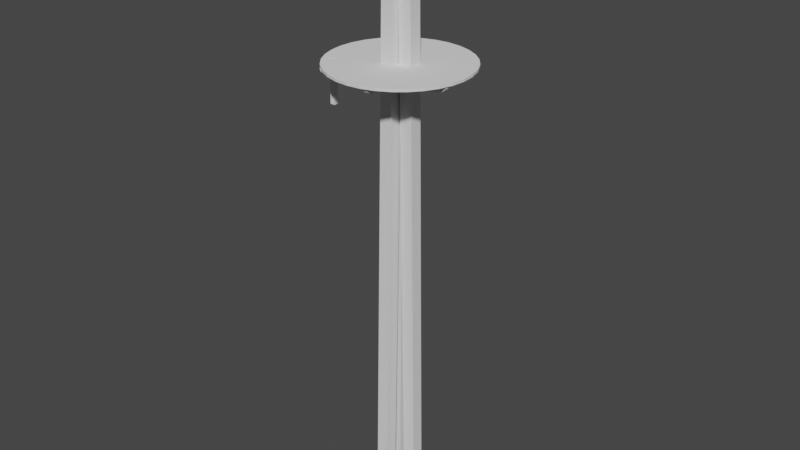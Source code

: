 # Source: BMPillar_.blend  (saved by Blender 2.91.10; exported with 4.5.12 LTS)
import bpy
from mathutils import Matrix  # noqa: F401  (used for matrix-valued properties, if any)

bpy.ops.wm.read_factory_settings(use_empty=True)
scene = bpy.context.scene
scene.name = 'Scene'

# ---- collections
col_collection = bpy.data.collections.new('Collection'); scene.collection.children.link(col_collection)

# ---- world
world_world = bpy.data.worlds.new('World'); scene.world = world_world
world_world.use_nodes = True; world_world.node_tree.nodes.clear()
_N = world_world.node_tree.nodes; _L = world_world.node_tree.links
n0 = _N.new('ShaderNodeOutputWorld'); n0.name = 'World Output'; n0.location = (300, 300)
n1 = _N.new('ShaderNodeBackground'); n1.name = 'Background'; n1.location = (10, 300)
n1.inputs[0].default_value = (0.05088, 0.05088, 0.05088, 1.0)
_L.new(n1.outputs[0], n0.inputs[0])
n0.is_active_output = True
world_world.color = (0.05088, 0.05088, 0.05088)
world_world.use_sun_shadow = False
world_world.sun_shadow_jitter_overblur = 0.0

# ---- meshes
me_circle_006 = bpy.data.meshes.new('Circle.006')
me_circle_006.from_pydata([(-0.5445, 0.9662, -0.06982), (-0.4726, 0.9587, -0.06982), (-0.4034, 0.9367, -0.06982), (-0.3397, 0.901, -0.06982), (-0.2838, 0.8529, -0.06982), (-0.2379, 0.7943, -0.06982), (-0.2038, 0.7274, -0.06982), (-0.1829, 0.6548, -0.06982), (-0.1758, 0.5793, -0.06982), (-0.1829, 0.5039, -0.06982), (-0.2038, 0.4313, -0.06982), (-0.2379, 0.3644, -0.06982), (-0.2838, 0.3058, -0.06982), (-0.3397, 0.2577, -0.06982), (-0.4034, 0.222, -0.06982), (-0.4726, 0.2, -0.06982), (-0.5445, 0.1925, -0.06982), (-0.5445, 0.9662, -0.1529), (-0.4726, 0.9587, -0.1529), (-0.4034, 0.9367, -0.1529), (-0.3397, 0.901, -0.1529), (-0.2838, 0.8529, -0.1529), (-0.2379, 0.7943, -0.1529), (-0.2038, 0.7274, -0.1529), (-0.1829, 0.6548, -0.1529), (-0.1758, 0.5793, -0.1529), (-0.1829, 0.5039, -0.1529), (-0.2038, 0.4313, -0.1529), (-0.2379, 0.3644, -0.1529), (-0.2838, 0.3058, -0.1529), (-0.3397, 0.2577, -0.1529), (-0.4034, 0.222, -0.1529), (-0.4726, 0.2, -0.1529), (-0.5445, 0.1925, -0.1529), (-0.4584, 0.6014, -0.06982), (-0.4584, 0.5961, -0.1529), (-0.4964, 0.7743, -0.1529), (-0.4964, 0.7758, -0.06982), (-0.4964, 0.4071, -0.06982), (-0.4964, 0.3951, -0.1529), (15.78, 0.2348, 0.1337), (-3.363, 0.09332, 0.02612), (15.78, 0.2743, 0.4497), (-3.368, 0.1328, 0.3421), (15.79, 0.04652, 0.2), (-3.355, -0.09495, 0.09243), (15.78, 0.086, 0.516), (-3.361, -0.05547, 0.4084), (15.79, -0.1847, 0.02677), (-3.36, -0.1099, -0.06112), (15.78, -0.1466, 0.3432), (-3.362, -0.07184, 0.2553), (15.78, -0.3733, 0.09063), (-3.365, -0.2985, 0.002741), (15.78, -0.3352, 0.4071), (-3.367, -0.2604, 0.3192), (15.78, 0.07437, -0.5229), (-3.367, 0.06332, -0.292), (15.79, 0.1107, -0.2059), (-3.36, 0.09966, 0.02495), (15.78, -0.1146, -0.4619), (-3.365, -0.1256, -0.2311), (15.79, -0.07823, -0.1449), (-3.357, -0.08927, 0.0859), (-0.5523, 0.1584, 1.787), (-0.5523, 0.3545, 1.686), (-0.5523, 0.5352, 1.523), (-0.5523, 0.6935, 1.304), (-0.5523, 0.8233, 1.037), (-0.5523, 0.9196, 0.7332), (-0.5523, 0.9787, 0.4035), (-0.5523, 0.9983, 0.06085), (-0.5523, 0.9777, -0.2817), (-0.5523, 0.9176, -0.6109), (-0.5523, 0.8205, -0.9141), (-0.5523, 0.6899, -1.18), (-0.5523, 0.531, -1.397), (-0.5523, 0.3498, -1.559), (-0.5523, 0.1533, -1.658), (-0.5523, -0.05088, -1.691), (-0.5523, -0.255, -1.656), (-0.5523, -0.4512, -1.556), (-0.5523, -0.6319, -1.393), (-0.5523, -0.7902, -1.174), (-0.5523, -0.92, -0.907), (-0.5523, -1.016, -0.603), (-0.5523, -1.075, -0.2733), (-0.5523, -1.095, 0.06941), (-0.5523, -1.074, 0.4119), (-0.5523, -1.014, 0.7411), (-0.5523, -0.9171, 1.044), (-0.5523, -0.7866, 1.31), (-0.5523, -0.6277, 1.528), (-0.5523, -0.4465, 1.689), (-0.5523, -0.25, 1.788), (-0.5523, -0.04578, 1.821), (-0.6417, 0.3545, 1.686), (-0.6417, 0.1584, 1.787), (-0.6417, 0.5352, 1.523), (-0.6417, 0.6935, 1.304), (-0.6417, 0.8233, 1.037), (-0.6417, 0.9196, 0.7332), (-0.6417, 0.9787, 0.4035), (-0.6417, 0.9983, 0.06085), (-0.6417, 0.9777, -0.2817), (-0.6417, 0.9176, -0.6109), (-0.6417, 0.8205, -0.9141), (-0.6417, 0.6899, -1.18), (-0.6417, 0.531, -1.397), (-0.6417, 0.3498, -1.559), (-0.6417, 0.1533, -1.658), (-0.6417, -0.05088, -1.691), (-0.6417, -0.255, -1.656), (-0.6417, -0.4512, -1.556), (-0.6417, -0.6319, -1.393), (-0.6417, -0.7902, -1.174), (-0.6417, -0.92, -0.907), (-0.6417, -1.016, -0.603), (-0.6417, -1.075, -0.2733), (-0.6417, -1.095, 0.06941), (-0.6417, -1.074, 0.4119), (-0.6417, -1.014, 0.7411), (-0.6417, -0.9171, 1.044), (-0.6417, -0.7866, 1.31), (-0.6417, -0.6277, 1.528), (-0.6417, -0.4465, 1.689), (-0.6417, -0.25, 1.788), (-0.6417, -0.04578, 1.821), (-0.5445, 0.5116, -1.422), (-0.4726, 0.5075, -1.412), (-0.4034, 0.4954, -1.381), (-0.3397, 0.4759, -1.331), (-0.2838, 0.4496, -1.263), (-0.2379, 0.4175, -1.181), (-0.2038, 0.3809, -1.087), (-0.1829, 0.3412, -0.9851), (-0.1758, 0.2999, -0.8791), (-0.1829, 0.2586, -0.7731), (-0.2038, 0.2189, -0.6712), (-0.2379, 0.1823, -0.5773), (-0.2838, 0.1502, -0.495), (-0.3397, 0.1239, -0.4274), (-0.4034, 0.1043, -0.3772), (-0.4726, 0.09227, -0.3463), (-0.5445, 0.08821, -0.3358), (-0.5445, 0.4701, -1.468), (-0.4726, 0.4661, -1.457), (-0.4034, 0.454, -1.426), (-0.3397, 0.4345, -1.376), (-0.2838, 0.4081, -1.309), (-0.2379, 0.3761, -1.226), (-0.2038, 0.3395, -1.132), (-0.1829, 0.2998, -1.031), (-0.1758, 0.2585, -0.9246), (-0.1829, 0.2172, -0.8186), (-0.2038, 0.1775, -0.7167), (-0.2379, 0.1409, -0.6227), (-0.2838, 0.1088, -0.5404), (-0.3397, 0.08246, -0.4728), (-0.4034, 0.0629, -0.4226), (-0.4726, 0.05085, -0.3917), (-0.5445, 0.04679, -0.3813), (-0.4584, 0.3119, -0.9101), (-0.4584, 0.2676, -0.9481), (-0.4964, 0.3652, -1.198), (-0.4964, 0.4074, -1.155), (-0.4964, 0.2056, -0.6372), (-0.4964, 0.1576, -0.6658), (-1.696, -0.03261, -0.03156), (-5.61, -0.03261, -0.03156), (-1.696, -0.01286, 0.1329), (-5.61, -0.01286, 0.1329), (-1.696, -0.1306, 0.001577), (-5.61, -0.1306, 0.001577), (-1.696, -0.1109, 0.1661), (-5.61, -0.1109, 0.1661), (-0.5445, -0.4697, -1.476), (-0.4726, -0.4663, -1.464), (-0.4034, -0.4562, -1.432), (-0.3397, -0.4397, -1.378), (-0.2838, -0.4175, -1.307), (-0.2379, -0.3905, -1.22), (-0.2038, -0.3596, -1.12), (-0.1829, -0.3262, -1.012), (-0.1758, -0.2914, -0.8996), (-0.1829, -0.2566, -0.7872), (-0.2038, -0.2231, -0.6792), (-0.2379, -0.1923, -0.5796), (-0.2838, -0.1653, -0.4923), (-0.3397, -0.1431, -0.4207), (-0.4034, -0.1266, -0.3675), (-0.4726, -0.1164, -0.3347), (-0.5445, -0.113, -0.3236), (-0.5445, -0.5137, -1.437), (-0.4726, -0.5102, -1.426), (-0.4034, -0.5001, -1.393), (-0.3397, -0.4836, -1.34), (-0.2838, -0.4614, -1.269), (-0.2379, -0.4344, -1.181), (-0.2038, -0.4035, -1.082), (-0.1829, -0.3701, -0.9736), (-0.1758, -0.3353, -0.8613), (-0.1829, -0.3005, -0.7489), (-0.2038, -0.267, -0.6409), (-0.2379, -0.2362, -0.5413), (-0.2838, -0.2092, -0.454), (-0.3397, -0.187, -0.3824), (-0.4034, -0.1705, -0.3292), (-0.4726, -0.1603, -0.2964), (-0.5445, -0.1569, -0.2853), (-0.4584, -0.3015, -0.9324), (-0.4584, -0.343, -0.8863), (-0.4964, -0.4252, -1.152), (-0.4964, -0.3819, -1.192), (-0.4964, -0.2119, -0.643), (-0.4964, -0.2503, -0.5869), (-0.5445, -1.067, -0.09183), (-0.4726, -1.06, -0.09142), (-0.4034, -1.038, -0.09019), (-0.3397, -1.002, -0.0882), (-0.2838, -0.9538, -0.08551), (-0.2379, -0.8952, -0.08224), (-0.2038, -0.8284, -0.07851), (-0.1829, -0.7559, -0.07446), (-0.1758, -0.6804, -0.07025), (-0.1829, -0.605, -0.06604), (-0.2038, -0.5325, -0.06199), (-0.2379, -0.4657, -0.05826), (-0.2838, -0.4071, -0.05499), (-0.3397, -0.359, -0.0523), (-0.4034, -0.3233, -0.05031), (-0.4726, -0.3013, -0.04908), (-0.5445, -0.2938, -0.04866), (-0.5445, -1.069, -0.008842), (-0.4726, -1.061, -0.008427), (-0.4034, -1.039, -0.007199), (-0.3397, -1.004, -0.005204), (-0.2838, -0.9555, -0.00252), (-0.2379, -0.8969, 0.0007515), (-0.2038, -0.83, 0.004483), (-0.1829, -0.7575, 0.008533), (-0.1758, -0.6821, 0.01274), (-0.1829, -0.6067, 0.01696), (-0.2038, -0.5341, 0.021), (-0.2379, -0.4673, 0.02474), (-0.2838, -0.4087, 0.02801), (-0.3397, -0.3606, 0.03069), (-0.4034, -0.3249, 0.03269), (-0.4726, -0.3029, 0.03392), (-0.5445, -0.2955, 0.03433), (-0.4584, -0.7025, -0.07148), (-0.4584, -0.6989, 0.01181), (-0.4964, -0.877, 0.001863), (-0.4964, -0.8768, -0.08121), (-0.4964, -0.5082, -0.06063), (-0.4964, -0.4979, 0.02303), (-0.5445, -0.5729, 1.546), (-0.4726, -0.5691, 1.536), (-0.4034, -0.5576, 1.504), (-0.3397, -0.5391, 1.453), (-0.2838, -0.5141, 1.384), (-0.2379, -0.4837, 1.3), (-0.2038, -0.449, 1.204), (-0.1829, -0.4113, 1.1), (-0.1758, -0.3721, 0.9916), (-0.1829, -0.333, 0.8834), (-0.2038, -0.2953, 0.7793), (-0.2379, -0.2606, 0.6834), (-0.2838, -0.2301, 0.5993), (-0.3397, -0.2052, 0.5304), (-0.4034, -0.1866, 0.4791), (-0.4726, -0.1752, 0.4475), (-0.5445, -0.1713, 0.4369), (-0.5445, -0.5306, 1.59), (-0.4726, -0.5268, 1.579), (-0.4034, -0.5153, 1.547), (-0.3397, -0.4968, 1.496), (-0.2838, -0.4718, 1.427), (-0.2379, -0.4414, 1.343), (-0.2038, -0.4067, 1.247), (-0.1829, -0.369, 1.143), (-0.1758, -0.3298, 1.035), (-0.1829, -0.2907, 0.9265), (-0.2038, -0.253, 0.8224), (-0.2379, -0.2183, 0.7265), (-0.2838, -0.1878, 0.6425), (-0.3397, -0.1629, 0.5735), (-0.4034, -0.1443, 0.5222), (-0.4726, -0.1329, 0.4906), (-0.5445, -0.129, 0.48), (-0.4584, -0.3836, 1.023), (-0.4584, -0.3385, 1.059), (-0.4964, -0.431, 1.314), (-0.4964, -0.4741, 1.273), (-0.4964, -0.2827, 0.7445), (-0.4964, -0.2342, 0.7705), (-0.5445, 0.4856, 1.367), (-0.4726, 0.4819, 1.356), (-0.4034, 0.4711, 1.324), (-0.3397, 0.4536, 1.271), (-0.2838, 0.43, 1.201), (-0.2379, 0.4013, 1.115), (-0.2038, 0.3685, 1.018), (-0.1829, 0.3329, 0.9115), (-0.1758, 0.2959, 0.8011), (-0.1829, 0.2589, 0.6907), (-0.2038, 0.2233, 0.5846), (-0.2379, 0.1905, 0.4868), (-0.2838, 0.1618, 0.4011), (-0.3397, 0.1382, 0.3308), (-0.4034, 0.1207, 0.2785), (-0.4726, 0.1099, 0.2463), (-0.5445, 0.1062, 0.2354), (-0.5445, 0.5287, 1.326), (-0.4726, 0.5251, 1.315), (-0.4034, 0.5143, 1.283), (-0.3397, 0.4967, 1.231), (-0.2838, 0.4732, 1.16), (-0.2379, 0.4444, 1.075), (-0.2038, 0.4116, 0.9769), (-0.1829, 0.376, 0.8707), (-0.1758, 0.339, 0.7604), (-0.1829, 0.302, 0.65), (-0.2038, 0.2664, 0.5439), (-0.2379, 0.2336, 0.4461), (-0.2838, 0.2049, 0.3604), (-0.3397, 0.1813, 0.29), (-0.4034, 0.1638, 0.2378), (-0.4726, 0.153, 0.2056), (-0.5445, 0.1493, 0.1947), (-0.4584, 0.3067, 0.8333), (-0.4584, 0.3473, 0.7849), (-0.4964, 0.4346, 1.046), (-0.4964, 0.3922, 1.088), (-0.4964, 0.2114, 0.5491), (-0.4964, 0.2487, 0.4909), (0.8937, 0.65, -0.9976), (-0.65, 0.65, -0.9976), (0.8937, 0.6642, -0.88), (-0.65, 0.6642, -0.88), (0.8937, 0.58, -0.9739), (-0.65, 0.58, -0.9739), (0.8937, 0.5941, -0.8563), (-0.65, 0.5941, -0.8563), (0.8937, 0.8521, 0.6851), (-0.65, 0.8521, 0.6851), (0.8937, 0.8662, 0.8027), (-0.65, 0.8662, 0.8027), (0.8937, 0.782, 0.7088), (-0.65, 0.782, 0.7088), (0.8937, 0.7961, 0.8264), (-0.65, 0.7961, 0.8264)], [], [(7, 8, 25, 24), (0, 1, 18, 17), (15, 16, 33, 32), (8, 9, 26, 25), (1, 2, 19, 18), (9, 10, 27, 26), (2, 3, 20, 19), (10, 11, 28, 27), (3, 4, 21, 20), (11, 12, 29, 28), (4, 5, 22, 21), (12, 13, 30, 29), (5, 6, 23, 22), (13, 14, 31, 30), (6, 7, 24, 23), (14, 15, 32, 31), (17, 36, 37, 0), (18, 19, 20, 21, 22, 23, 24, 25, 26, 27, 28, 29, 30, 31, 32, 33, 39, 35, 36, 17), (1, 0, 37, 34, 38, 16, 15, 14, 13, 12, 11, 10, 9, 8, 7, 6, 5, 4, 3, 2), (34, 35, 39, 38), (37, 36, 35, 34), (38, 39, 33, 16), (40, 41, 43, 42), (42, 43, 47, 46), (46, 47, 45, 44), (44, 45, 41, 40), (42, 46, 44, 40), (47, 43, 41, 45), (48, 49, 51, 50), (50, 51, 55, 54), (54, 55, 53, 52), (52, 53, 49, 48), (50, 54, 52, 48), (55, 51, 49, 53), (56, 57, 59, 58), (58, 59, 63, 62), (62, 63, 61, 60), (60, 61, 57, 56), (58, 62, 60, 56), (63, 59, 57, 61), (65, 64, 95, 94, 93, 92, 91, 90, 89, 88, 87, 86, 85, 84, 83, 82, 81, 80, 79, 78, 77, 76, 75, 74, 73, 72, 71, 70, 69, 68, 67, 66), (96, 98, 99, 100, 101, 102, 103, 104, 105, 106, 107, 108, 109, 110, 111, 112, 113, 114, 115, 116, 117, 118, 119, 120, 121, 122, 123, 124, 125, 126, 127, 97), (89, 90, 122, 121), (76, 77, 109, 108), (90, 91, 123, 122), (77, 78, 110, 109), (64, 65, 96, 97), (91, 92, 124, 123), (78, 79, 111, 110), (65, 66, 98, 96), (92, 93, 125, 124), (79, 80, 112, 111), (66, 67, 99, 98), (93, 94, 126, 125), (80, 81, 113, 112), (67, 68, 100, 99), (94, 95, 127, 126), (81, 82, 114, 113), (68, 69, 101, 100), (95, 64, 97, 127), (82, 83, 115, 114), (69, 70, 102, 101), (83, 84, 116, 115), (70, 71, 103, 102), (84, 85, 117, 116), (71, 72, 104, 103), (85, 86, 118, 117), (72, 73, 105, 104), (86, 87, 119, 118), (73, 74, 106, 105), (87, 88, 120, 119), (74, 75, 107, 106), (88, 89, 121, 120), (75, 76, 108, 107), (135, 136, 153, 152), (128, 129, 146, 145), (143, 144, 161, 160), (136, 137, 154, 153), (129, 130, 147, 146), (137, 138, 155, 154), (130, 131, 148, 147), (138, 139, 156, 155), (131, 132, 149, 148), (139, 140, 157, 156), (132, 133, 150, 149), (140, 141, 158, 157), (133, 134, 151, 150), (141, 142, 159, 158), (134, 135, 152, 151), (142, 143, 160, 159), (145, 164, 165, 128), (146, 147, 148, 149, 150, 151, 152, 153, 154, 155, 156, 157, 158, 159, 160, 161, 167, 163, 164, 145), (129, 128, 165, 162, 166, 144, 143, 142, 141, 140, 139, 138, 137, 136, 135, 134, 133, 132, 131, 130), (162, 163, 167, 166), (165, 164, 163, 162), (166, 167, 161, 144), (168, 169, 171, 170), (170, 171, 175, 174), (174, 175, 173, 172), (172, 173, 169, 168), (170, 174, 172, 168), (175, 171, 169, 173), (183, 184, 201, 200), (176, 177, 194, 193), (191, 192, 209, 208), (184, 185, 202, 201), (177, 178, 195, 194), (185, 186, 203, 202), (178, 179, 196, 195), (186, 187, 204, 203), (179, 180, 197, 196), (187, 188, 205, 204), (180, 181, 198, 197), (188, 189, 206, 205), (181, 182, 199, 198), (189, 190, 207, 206), (182, 183, 200, 199), (190, 191, 208, 207), (193, 212, 213, 176), (194, 195, 196, 197, 198, 199, 200, 201, 202, 203, 204, 205, 206, 207, 208, 209, 215, 211, 212, 193), (177, 176, 213, 210, 214, 192, 191, 190, 189, 188, 187, 186, 185, 184, 183, 182, 181, 180, 179, 178), (210, 211, 215, 214), (213, 212, 211, 210), (214, 215, 209, 192), (223, 224, 241, 240), (216, 217, 234, 233), (231, 232, 249, 248), (224, 225, 242, 241), (217, 218, 235, 234), (225, 226, 243, 242), (218, 219, 236, 235), (226, 227, 244, 243), (219, 220, 237, 236), (227, 228, 245, 244), (220, 221, 238, 237), (228, 229, 246, 245), (221, 222, 239, 238), (229, 230, 247, 246), (222, 223, 240, 239), (230, 231, 248, 247), (233, 252, 253, 216), (234, 235, 236, 237, 238, 239, 240, 241, 242, 243, 244, 245, 246, 247, 248, 249, 255, 251, 252, 233), (217, 216, 253, 250, 254, 232, 231, 230, 229, 228, 227, 226, 225, 224, 223, 222, 221, 220, 219, 218), (250, 251, 255, 254), (253, 252, 251, 250), (254, 255, 249, 232), (263, 264, 281, 280), (256, 257, 274, 273), (271, 272, 289, 288), (264, 265, 282, 281), (257, 258, 275, 274), (265, 266, 283, 282), (258, 259, 276, 275), (266, 267, 284, 283), (259, 260, 277, 276), (267, 268, 285, 284), (260, 261, 278, 277), (268, 269, 286, 285), (261, 262, 279, 278), (269, 270, 287, 286), (262, 263, 280, 279), (270, 271, 288, 287), (273, 292, 293, 256), (274, 275, 276, 277, 278, 279, 280, 281, 282, 283, 284, 285, 286, 287, 288, 289, 295, 291, 292, 273), (257, 256, 293, 290, 294, 272, 271, 270, 269, 268, 267, 266, 265, 264, 263, 262, 261, 260, 259, 258), (290, 291, 295, 294), (293, 292, 291, 290), (294, 295, 289, 272), (303, 304, 321, 320), (296, 297, 314, 313), (311, 312, 329, 328), (304, 305, 322, 321), (297, 298, 315, 314), (305, 306, 323, 322), (298, 299, 316, 315), (306, 307, 324, 323), (299, 300, 317, 316), (307, 308, 325, 324), (300, 301, 318, 317), (308, 309, 326, 325), (301, 302, 319, 318), (309, 310, 327, 326), (302, 303, 320, 319), (310, 311, 328, 327), (313, 332, 333, 296), (314, 315, 316, 317, 318, 319, 320, 321, 322, 323, 324, 325, 326, 327, 328, 329, 335, 331, 332, 313), (297, 296, 333, 330, 334, 312, 311, 310, 309, 308, 307, 306, 305, 304, 303, 302, 301, 300, 299, 298), (330, 331, 335, 334), (333, 332, 331, 330), (334, 335, 329, 312), (336, 337, 339, 338), (338, 339, 343, 342), (342, 343, 341, 340), (340, 341, 337, 336), (338, 342, 340, 336), (343, 339, 337, 341), (344, 345, 347, 346), (346, 347, 351, 350), (350, 351, 349, 348), (348, 349, 345, 344), (346, 350, 348, 344), (351, 347, 345, 349)])
_uv = me_circle_006.uv_layers.new(name='UVMap')
_uv.uv.foreach_set('vector', [0.0, 0.0, 0.0, 0.0, 0.0, 0.0, 0.0, 0.0, 0.0, 0.0, 0.0, 0.0, 0.0, 0.0, 0.0, 0.0, 0.0, 0.0, 0.0, 0.0, 0.0, 0.0, 0.0, 0.0, 0.0, 0.0, 0.0, 0.0, 0.0, 0.0, 0.0, 0.0, 0.0, 0.0, 0.0, 0.0, 0.0, 0.0, 0.0, 0.0, 0.0, 0.0, 0.0, 0.0, 0.0, 0.0, 0.0, 0.0, 0.0, 0.0, 0.0, 0.0, 0.0, 0.0, 0.0, 0.0, 0.0, 0.0, 0.0, 0.0, 0.0, 0.0, 0.0, 0.0, 0.0, 0.0, 0.0, 0.0, 0.0, 0.0, 0.0, 0.0, 0.0, 0.0, 0.0, 0.0, 0.0, 0.0, 0.0, 0.0, 0.0, 0.0, 0.0, 0.0, 0.0, 0.0, 0.0, 0.0, 0.0, 0.0, 0.0, 0.0, 0.0, 0.0, 0.0, 0.0, 0.0, 0.0, 0.0, 0.0, 0.0, 0.0, 0.0, 0.0, 0.0, 0.0, 0.0, 0.0, 0.0, 0.0, 0.0, 0.0, 0.0, 0.0, 0.0, 0.0, 0.0, 0.0, 0.0, 0.0, 0.0, 0.0, 0.0, 0.0, 0.0, 0.0, 0.0, 0.0, 0.0, 0.0, 0.0, 0.0, 0.0, 0.0, 0.0, 0.0, 0.0, 0.0, 0.0, 0.0, 0.0, 0.0, 0.0, 0.0, 0.0, 0.0, 0.0, 0.0, 0.0, 0.0, 0.0, 0.0, 0.0, 0.0, 0.0, 0.0, 0.0, 0.0, 0.0, 0.0, 0.0, 0.0, 0.0, 0.0, 0.0, 0.0, 0.0, 0.0, 0.0, 0.0, 0.0, 0.0, 0.0, 0.0, 0.0, 0.0, 0.0, 0.0, 0.0, 0.0, 0.0, 0.0, 0.0, 0.0, 0.0, 0.0, 0.0, 0.0, 0.0, 0.0, 0.0, 0.0, 0.0, 0.0, 0.0, 0.0, 0.0, 0.0, 0.0, 0.0, 0.0, 0.0, 0.0, 0.0, 0.0, 0.0, 0.0, 0.0, 0.0, 0.0, 0.0, 0.0, 0.0, 0.0, 0.0, 0.0, 0.0, 0.0, 0.0, 0.0, 0.0, 0.0, 0.0, 0.0, 0.0, 0.0, 0.0, 0.0, 0.0, 0.0, 0.0, 0.0, 0.0, 0.0, 0.0, 0.0, 0.0, 0.0, 0.0, 0.0, 0.375, 0.0, 0.625, 0.0, 0.625, 0.25, 0.375, 0.25, 0.375, 0.25, 0.625, 0.25, 0.625, 0.5, 0.375, 0.5, 0.375, 0.5, 0.625, 0.5, 0.625, 0.75, 0.375, 0.75, 0.375, 0.75, 0.625, 0.75, 0.625, 1.0, 0.375, 1.0, 0.125, 0.5, 0.375, 0.5, 0.375, 0.75, 0.125, 0.75, 0.625, 0.5, 0.875, 0.5, 0.875, 0.75, 0.625, 0.75, 0.375, 0.0, 0.625, 0.0, 0.625, 0.25, 0.375, 0.25, 0.375, 0.25, 0.625, 0.25, 0.625, 0.5, 0.375, 0.5, 0.375, 0.5, 0.625, 0.5, 0.625, 0.75, 0.375, 0.75, 0.375, 0.75, 0.625, 0.75, 0.625, 1.0, 0.375, 1.0, 0.125, 0.5, 0.375, 0.5, 0.375, 0.75, 0.125, 0.75, 0.625, 0.5, 0.875, 0.5, 0.875, 0.75, 0.625, 0.75, 0.375, 0.0, 0.625, 0.0, 0.625, 0.25, 0.375, 0.25, 0.375, 0.25, 0.625, 0.25, 0.625, 0.5, 0.375, 0.5, 0.375, 0.5, 0.625, 0.5, 0.625, 0.75, 0.375, 0.75, 0.375, 0.75, 0.625, 0.75, 0.625, 1.0, 0.375, 1.0, 0.125, 0.5, 0.375, 0.5, 0.375, 0.75, 0.125, 0.75, 0.625, 0.5, 0.875, 0.5, 0.875, 0.75, 0.625, 0.75, 0.0, 0.0, 0.0, 0.0, 0.0, 0.0, 0.0, 0.0, 0.0, 0.0, 0.0, 0.0, 0.0, 0.0, 0.0, 0.0, 0.0, 0.0, 0.0, 0.0, 0.0, 0.0, 0.0, 0.0, 0.0, 0.0, 0.0, 0.0, 0.0, 0.0, 0.0, 0.0, 0.0, 0.0, 0.0, 0.0, 0.0, 0.0, 0.0, 0.0, 0.0, 0.0, 0.0, 0.0, 0.0, 0.0, 0.0, 0.0, 0.0, 0.0, 0.0, 0.0, 0.0, 0.0, 0.0, 0.0, 0.0, 0.0, 0.0, 0.0, 0.0, 0.0, 0.0, 0.0, 0.0, 0.0, 0.0, 0.0, 0.0, 0.0, 0.0, 0.0, 0.0, 0.0, 0.0, 0.0, 0.0, 0.0, 0.0, 0.0, 0.0, 0.0, 0.0, 0.0, 0.0, 0.0, 0.0, 0.0, 0.0, 0.0, 0.0, 0.0, 0.0, 0.0, 0.0, 0.0, 0.0, 0.0, 0.0, 0.0, 0.0, 0.0, 0.0, 0.0, 0.0, 0.0, 0.0, 0.0, 0.0, 0.0, 0.0, 0.0, 0.0, 0.0, 0.0, 0.0, 0.0, 0.0, 0.0, 0.0, 0.0, 0.0, 0.0, 0.0, 0.0, 0.0, 0.0, 0.0, 0.0, 0.0, 0.0, 0.0, 0.0, 0.0, 0.0, 0.0, 0.0, 0.0, 0.0, 0.0, 0.0, 0.0, 0.0, 0.0, 0.0, 0.0, 0.0, 0.0, 0.0, 0.0, 0.0, 0.0, 0.0, 0.0, 0.0, 0.0, 0.0, 0.0, 0.0, 0.0, 0.0, 0.0, 0.0, 0.0, 0.0, 0.0, 0.0, 0.0, 0.0, 0.0, 0.0, 0.0, 0.0, 0.0, 0.0, 0.0, 0.0, 0.0, 0.0, 0.0, 0.0, 0.0, 0.0, 0.0, 0.0, 0.0, 0.0, 0.0, 0.0, 0.0, 0.0, 0.0, 0.0, 0.0, 0.0, 0.0, 0.0, 0.0, 0.0, 0.0, 0.0, 0.0, 0.0, 0.0, 0.0, 0.0, 0.0, 0.0, 0.0, 0.0, 0.0, 0.0, 0.0, 0.0, 0.0, 0.0, 0.0, 0.0, 0.0, 0.0, 0.0, 0.0, 0.0, 0.0, 0.0, 0.0, 0.0, 0.0, 0.0, 0.0, 0.0, 0.0, 0.0, 0.0, 0.0, 0.0, 0.0, 0.0, 0.0, 0.0, 0.0, 0.0, 0.0, 0.0, 0.0, 0.0, 0.0, 0.0, 0.0, 0.0, 0.0, 0.0, 0.0, 0.0, 0.0, 0.0, 0.0, 0.0, 0.0, 0.0, 0.0, 0.0, 0.0, 0.0, 0.0, 0.0, 0.0, 0.0, 0.0, 0.0, 0.0, 0.0, 0.0, 0.0, 0.0, 0.0, 0.0, 0.0, 0.0, 0.0, 0.0, 0.0, 0.0, 0.0, 0.0, 0.0, 0.0, 0.0, 0.0, 0.0, 0.0, 0.0, 0.0, 0.0, 0.0, 0.0, 0.0, 0.0, 0.0, 0.0, 0.0, 0.0, 0.0, 0.0, 0.0, 0.0, 0.0, 0.0, 0.0, 0.0, 0.0, 0.0, 0.0, 0.0, 0.0, 0.0, 0.0, 0.0, 0.0, 0.0, 0.0, 0.0, 0.0, 0.0, 0.0, 0.0, 0.0, 0.0, 0.0, 0.0, 0.0, 0.0, 0.0, 0.0, 0.0, 0.0, 0.0, 0.0, 0.0, 0.0, 0.0, 0.0, 0.0, 0.0, 0.0, 0.0, 0.0, 0.0, 0.0, 0.0, 0.0, 0.0, 0.0, 0.0, 0.0, 0.0, 0.0, 0.0, 0.0, 0.0, 0.0, 0.0, 0.0, 0.0, 0.0, 0.0, 0.0, 0.0, 0.0, 0.0, 0.0, 0.0, 0.0, 0.0, 0.0, 0.0, 0.0, 0.0, 0.0, 0.0, 0.0, 0.0, 0.0, 0.0, 0.0, 0.0, 0.0, 0.0, 0.0, 0.0, 0.0, 0.0, 0.0, 0.0, 0.0, 0.0, 0.0, 0.0, 0.0, 0.0, 0.0, 0.0, 0.0, 0.0, 0.0, 0.0, 0.0, 0.0, 0.0, 0.0, 0.0, 0.0, 0.0, 0.0, 0.0, 0.0, 0.0, 0.0, 0.0, 0.0, 0.0, 0.0, 0.0, 0.0, 0.0, 0.0, 0.0, 0.0, 0.0, 0.0, 0.0, 0.0, 0.0, 0.0, 0.0, 0.0, 0.0, 0.0, 0.0, 0.0, 0.0, 0.0, 0.0, 0.0, 0.0, 0.0, 0.0, 0.0, 0.0, 0.0, 0.0, 0.0, 0.0, 0.0, 0.0, 0.0, 0.0, 0.0, 0.0, 0.0, 0.0, 0.0, 0.0, 0.0, 0.0, 0.0, 0.0, 0.0, 0.0, 0.0, 0.0, 0.0, 0.0, 0.0, 0.0, 0.0, 0.0, 0.0, 0.0, 0.0, 0.0, 0.0, 0.0, 0.0, 0.0, 0.0, 0.0, 0.0, 0.0, 0.0, 0.0, 0.0, 0.0, 0.0, 0.0, 0.0, 0.0, 0.0, 0.0, 0.0, 0.0, 0.0, 0.0, 0.0, 0.0, 0.0, 0.0, 0.0, 0.0, 0.0, 0.0, 0.0, 0.0, 0.0, 0.0, 0.0, 0.0, 0.0, 0.0, 0.0, 0.0, 0.0, 0.0, 0.0, 0.0, 0.0, 0.0, 0.0, 0.0, 0.0, 0.0, 0.0, 0.0, 0.0, 0.0, 0.0, 0.0, 0.0, 0.0, 0.0, 0.0, 0.0, 0.0, 0.0, 0.0, 0.0, 0.0, 0.0, 0.0, 0.0, 0.0, 0.0, 0.0, 0.0, 0.0, 0.0, 0.0, 0.0, 0.0, 0.0, 0.0, 0.0, 0.0, 0.0, 0.0, 0.0, 0.0, 0.0, 0.0, 0.0, 0.0, 0.0, 0.0, 0.0, 0.0, 0.0, 0.0, 0.0, 0.0, 0.0, 0.0, 0.0, 0.0, 0.0, 0.0, 0.0, 0.0, 0.0, 0.0, 0.0, 0.0, 0.0, 0.0, 0.0, 0.0, 0.0, 0.0, 0.0, 0.0, 0.0, 0.0, 0.0, 0.0, 0.0, 0.0, 0.0, 0.0, 0.0, 0.0, 0.0, 0.0, 0.0, 0.0, 0.0, 0.0, 0.0, 0.0, 0.0, 0.0, 0.0, 0.0, 0.0, 0.0, 0.0, 0.375, 0.0, 0.625, 0.0, 0.625, 0.25, 0.375, 0.25, 0.375, 0.25, 0.625, 0.25, 0.625, 0.5, 0.375, 0.5, 0.375, 0.5, 0.625, 0.5, 0.625, 0.75, 0.375, 0.75, 0.375, 0.75, 0.625, 0.75, 0.625, 1.0, 0.375, 1.0, 0.125, 0.5, 0.375, 0.5, 0.375, 0.75, 0.125, 0.75, 0.625, 0.5, 0.875, 0.5, 0.875, 0.75, 0.625, 0.75, 0.0, 0.0, 0.0, 0.0, 0.0, 0.0, 0.0, 0.0, 0.0, 0.0, 0.0, 0.0, 0.0, 0.0, 0.0, 0.0, 0.0, 0.0, 0.0, 0.0, 0.0, 0.0, 0.0, 0.0, 0.0, 0.0, 0.0, 0.0, 0.0, 0.0, 0.0, 0.0, 0.0, 0.0, 0.0, 0.0, 0.0, 0.0, 0.0, 0.0, 0.0, 0.0, 0.0, 0.0, 0.0, 0.0, 0.0, 0.0, 0.0, 0.0, 0.0, 0.0, 0.0, 0.0, 0.0, 0.0, 0.0, 0.0, 0.0, 0.0, 0.0, 0.0, 0.0, 0.0, 0.0, 0.0, 0.0, 0.0, 0.0, 0.0, 0.0, 0.0, 0.0, 0.0, 0.0, 0.0, 0.0, 0.0, 0.0, 0.0, 0.0, 0.0, 0.0, 0.0, 0.0, 0.0, 0.0, 0.0, 0.0, 0.0, 0.0, 0.0, 0.0, 0.0, 0.0, 0.0, 0.0, 0.0, 0.0, 0.0, 0.0, 0.0, 0.0, 0.0, 0.0, 0.0, 0.0, 0.0, 0.0, 0.0, 0.0, 0.0, 0.0, 0.0, 0.0, 0.0, 0.0, 0.0, 0.0, 0.0, 0.0, 0.0, 0.0, 0.0, 0.0, 0.0, 0.0, 0.0, 0.0, 0.0, 0.0, 0.0, 0.0, 0.0, 0.0, 0.0, 0.0, 0.0, 0.0, 0.0, 0.0, 0.0, 0.0, 0.0, 0.0, 0.0, 0.0, 0.0, 0.0, 0.0, 0.0, 0.0, 0.0, 0.0, 0.0, 0.0, 0.0, 0.0, 0.0, 0.0, 0.0, 0.0, 0.0, 0.0, 0.0, 0.0, 0.0, 0.0, 0.0, 0.0, 0.0, 0.0, 0.0, 0.0, 0.0, 0.0, 0.0, 0.0, 0.0, 0.0, 0.0, 0.0, 0.0, 0.0, 0.0, 0.0, 0.0, 0.0, 0.0, 0.0, 0.0, 0.0, 0.0, 0.0, 0.0, 0.0, 0.0, 0.0, 0.0, 0.0, 0.0, 0.0, 0.0, 0.0, 0.0, 0.0, 0.0, 0.0, 0.0, 0.0, 0.0, 0.0, 0.0, 0.0, 0.0, 0.0, 0.0, 0.0, 0.0, 0.0, 0.0, 0.0, 0.0, 0.0, 0.0, 0.0, 0.0, 0.0, 0.0, 0.0, 0.0, 0.0, 0.0, 0.0, 0.0, 0.0, 0.0, 0.0, 0.0, 0.0, 0.0, 0.0, 0.0, 0.0, 0.0, 0.0, 0.0, 0.0, 0.0, 0.0, 0.0, 0.0, 0.0, 0.0, 0.0, 0.0, 0.0, 0.0, 0.0, 0.0, 0.0, 0.0, 0.0, 0.0, 0.0, 0.0, 0.0, 0.0, 0.0, 0.0, 0.0, 0.0, 0.0, 0.0, 0.0, 0.0, 0.0, 0.0, 0.0, 0.0, 0.0, 0.0, 0.0, 0.0, 0.0, 0.0, 0.0, 0.0, 0.0, 0.0, 0.0, 0.0, 0.0, 0.0, 0.0, 0.0, 0.0, 0.0, 0.0, 0.0, 0.0, 0.0, 0.0, 0.0, 0.0, 0.0, 0.0, 0.0, 0.0, 0.0, 0.0, 0.0, 0.0, 0.0, 0.0, 0.0, 0.0, 0.0, 0.0, 0.0, 0.0, 0.0, 0.0, 0.0, 0.0, 0.0, 0.0, 0.0, 0.0, 0.0, 0.0, 0.0, 0.0, 0.0, 0.0, 0.0, 0.0, 0.0, 0.0, 0.0, 0.0, 0.0, 0.0, 0.0, 0.0, 0.0, 0.0, 0.0, 0.0, 0.0, 0.0, 0.0, 0.0, 0.0, 0.0, 0.0, 0.0, 0.0, 0.0, 0.0, 0.0, 0.0, 0.0, 0.0, 0.0, 0.0, 0.0, 0.0, 0.0, 0.0, 0.0, 0.0, 0.0, 0.0, 0.0, 0.0, 0.0, 0.0, 0.0, 0.0, 0.0, 0.0, 0.0, 0.0, 0.0, 0.0, 0.0, 0.0, 0.0, 0.0, 0.0, 0.0, 0.0, 0.0, 0.0, 0.0, 0.0, 0.0, 0.0, 0.0, 0.0, 0.0, 0.0, 0.0, 0.0, 0.0, 0.0, 0.0, 0.0, 0.0, 0.0, 0.0, 0.0, 0.0, 0.0, 0.0, 0.0, 0.0, 0.0, 0.0, 0.0, 0.0, 0.0, 0.0, 0.0, 0.0, 0.0, 0.0, 0.0, 0.0, 0.0, 0.0, 0.0, 0.0, 0.0, 0.0, 0.0, 0.0, 0.0, 0.0, 0.0, 0.0, 0.0, 0.0, 0.0, 0.0, 0.0, 0.0, 0.0, 0.0, 0.0, 0.0, 0.0, 0.0, 0.0, 0.0, 0.0, 0.0, 0.0, 0.0, 0.0, 0.0, 0.0, 0.0, 0.0, 0.0, 0.0, 0.0, 0.0, 0.0, 0.0, 0.0, 0.0, 0.0, 0.0, 0.0, 0.0, 0.0, 0.0, 0.0, 0.0, 0.0, 0.0, 0.0, 0.0, 0.0, 0.0, 0.0, 0.0, 0.0, 0.0, 0.0, 0.0, 0.0, 0.0, 0.0, 0.0, 0.0, 0.0, 0.0, 0.0, 0.0, 0.0, 0.0, 0.0, 0.0, 0.0, 0.0, 0.0, 0.0, 0.0, 0.0, 0.0, 0.0, 0.0, 0.0, 0.0, 0.0, 0.0, 0.0, 0.0, 0.0, 0.0, 0.0, 0.0, 0.0, 0.0, 0.0, 0.0, 0.0, 0.0, 0.0, 0.0, 0.0, 0.0, 0.0, 0.0, 0.0, 0.0, 0.0, 0.0, 0.0, 0.0, 0.0, 0.0, 0.0, 0.0, 0.0, 0.0, 0.0, 0.0, 0.0, 0.0, 0.0, 0.0, 0.0, 0.0, 0.0, 0.0, 0.0, 0.0, 0.0, 0.0, 0.0, 0.0, 0.0, 0.0, 0.0, 0.0, 0.0, 0.0, 0.0, 0.0, 0.0, 0.0, 0.0, 0.0, 0.0, 0.0, 0.0, 0.0, 0.0, 0.0, 0.0, 0.0, 0.0, 0.0, 0.0, 0.0, 0.0, 0.0, 0.0, 0.0, 0.0, 0.0, 0.0, 0.0, 0.0, 0.0, 0.0, 0.0, 0.0, 0.0, 0.0, 0.0, 0.0, 0.0, 0.0, 0.0, 0.0, 0.0, 0.0, 0.0, 0.0, 0.0, 0.0, 0.0, 0.0, 0.0, 0.0, 0.0, 0.0, 0.0, 0.0, 0.0, 0.0, 0.0, 0.0, 0.0, 0.0, 0.0, 0.0, 0.0, 0.0, 0.0, 0.0, 0.0, 0.0, 0.0, 0.0, 0.0, 0.0, 0.0, 0.0, 0.0, 0.0, 0.0, 0.0, 0.0, 0.0, 0.0, 0.0, 0.0, 0.0, 0.0, 0.0, 0.0, 0.0, 0.0, 0.0, 0.0, 0.0, 0.0, 0.0, 0.0, 0.0, 0.0, 0.0, 0.0, 0.0, 0.0, 0.0, 0.0, 0.0, 0.0, 0.0, 0.0, 0.0, 0.0, 0.0, 0.0, 0.0, 0.0, 0.0, 0.0, 0.0, 0.0, 0.0, 0.0, 0.0, 0.0, 0.0, 0.0, 0.0, 0.0, 0.0, 0.0, 0.0, 0.0, 0.0, 0.0, 0.0, 0.0, 0.0, 0.0, 0.0, 0.0, 0.0, 0.0, 0.0, 0.0, 0.0, 0.0, 0.0, 0.0, 0.0, 0.0, 0.0, 0.0, 0.0, 0.0, 0.0, 0.0, 0.0, 0.0, 0.0, 0.0, 0.0, 0.0, 0.0, 0.0, 0.0, 0.0, 0.0, 0.0, 0.0, 0.0, 0.0, 0.0, 0.0, 0.0, 0.0, 0.0, 0.0, 0.0, 0.0, 0.0, 0.0, 0.0, 0.0, 0.0, 0.0, 0.0, 0.0, 0.0, 0.0, 0.0, 0.0, 0.0, 0.0, 0.0, 0.0, 0.0, 0.0, 0.0, 0.0, 0.0, 0.0, 0.0, 0.0, 0.0, 0.0, 0.0, 0.0, 0.0, 0.0, 0.0, 0.0, 0.0, 0.0, 0.0, 0.0, 0.0, 0.0, 0.0, 0.0, 0.0, 0.0, 0.0, 0.0, 0.0, 0.0, 0.0, 0.0, 0.0, 0.0, 0.0, 0.0, 0.0, 0.0, 0.0, 0.0, 0.0, 0.0, 0.0, 0.0, 0.0, 0.0, 0.0, 0.0, 0.0, 0.0, 0.0, 0.0, 0.0, 0.0, 0.0, 0.0, 0.0, 0.0, 0.0, 0.0, 0.0, 0.0, 0.0, 0.0, 0.0, 0.0, 0.0, 0.0, 0.0, 0.0, 0.0, 0.0, 0.0, 0.0, 0.0, 0.0, 0.0, 0.0, 0.0, 0.0, 0.0, 0.0, 0.0, 0.0, 0.0, 0.0, 0.0, 0.0, 0.0, 0.0, 0.0, 0.0, 0.0, 0.0, 0.0, 0.0, 0.0, 0.0, 0.0, 0.0, 0.0, 0.0, 0.0, 0.0, 0.0, 0.0, 0.0, 0.0, 0.0, 0.0, 0.0, 0.0, 0.0, 0.0, 0.0, 0.0, 0.0, 0.0, 0.0, 0.0, 0.0, 0.0, 0.0, 0.0, 0.0, 0.0, 0.0, 0.0, 0.0, 0.0, 0.0, 0.0, 0.0, 0.0, 0.0, 0.0, 0.0, 0.0, 0.0, 0.0, 0.0, 0.0, 0.0, 0.0, 0.0, 0.0, 0.0, 0.0, 0.0, 0.0, 0.0, 0.0, 0.0, 0.0, 0.0, 0.0, 0.0, 0.0, 0.0, 0.0, 0.0, 0.0, 0.0, 0.0, 0.0, 0.0, 0.0, 0.0, 0.0, 0.0, 0.0, 0.0, 0.0, 0.0, 0.0, 0.0, 0.0, 0.0, 0.0, 0.0, 0.0, 0.0, 0.0, 0.0, 0.0, 0.0, 0.0, 0.0, 0.0, 0.0, 0.0, 0.0, 0.0, 0.0, 0.0, 0.0, 0.0, 0.0, 0.375, 0.0, 0.625, 0.0, 0.625, 0.25, 0.375, 0.25, 0.375, 0.25, 0.625, 0.25, 0.625, 0.5, 0.375, 0.5, 0.375, 0.5, 0.625, 0.5, 0.625, 0.75, 0.375, 0.75, 0.375, 0.75, 0.625, 0.75, 0.625, 1.0, 0.375, 1.0, 0.125, 0.5, 0.375, 0.5, 0.375, 0.75, 0.125, 0.75, 0.625, 0.5, 0.875, 0.5, 0.875, 0.75, 0.625, 0.75, 0.375, 0.0, 0.625, 0.0, 0.625, 0.25, 0.375, 0.25, 0.375, 0.25, 0.625, 0.25, 0.625, 0.5, 0.375, 0.5, 0.375, 0.5, 0.625, 0.5, 0.625, 0.75, 0.375, 0.75, 0.375, 0.75, 0.625, 0.75, 0.625, 1.0, 0.375, 1.0, 0.125, 0.5, 0.375, 0.5, 0.375, 0.75, 0.125, 0.75, 0.625, 0.5, 0.875, 0.5, 0.875, 0.75, 0.625, 0.75])
_ca = me_circle_006.color_attributes.new('Col', 'BYTE_COLOR', 'CORNER')
_ca.data.foreach_set('color', [0.6724, 0.6514, 0.3968, 1.0, 0.6724, 0.6514, 0.3968, 1.0, 0.6724, 0.6514, 0.3968, 1.0, 0.6724, 0.6514, 0.3968, 1.0, 0.6724, 0.6514, 0.3968, 1.0, 0.6724, 0.6514, 0.3968, 1.0, 0.6724, 0.6514, 0.3968, 1.0, 0.6724, 0.6514, 0.3968, 1.0, 0.6724, 0.6514, 0.3968, 1.0, 0.6724, 0.6514, 0.3968, 1.0, 0.6724, 0.6514, 0.3968, 1.0, 0.6724, 0.6514, 0.3968, 1.0, 0.6724, 0.6514, 0.3968, 1.0, 0.6724, 0.6514, 0.3968, 1.0, 0.6724, 0.6514, 0.3968, 1.0, 0.6724, 0.6514, 0.3968, 1.0, 0.6724, 0.6514, 0.3968, 1.0, 0.6724, 0.6514, 0.3968, 1.0, 0.6724, 0.6514, 0.3968, 1.0, 0.6724, 0.6514, 0.3968, 1.0, 0.6724, 0.6514, 0.3968, 1.0, 0.6724, 0.6514, 0.3968, 1.0, 0.6724, 0.6514, 0.3968, 1.0, 0.6724, 0.6514, 0.3968, 1.0, 0.6724, 0.6514, 0.3968, 1.0, 0.6724, 0.6514, 0.3968, 1.0, 0.6724, 0.6514, 0.3968, 1.0, 0.6724, 0.6514, 0.3968, 1.0, 0.6724, 0.6514, 0.3968, 1.0, 0.6724, 0.6514, 0.3968, 1.0, 0.6724, 0.6514, 0.3968, 1.0, 0.6724, 0.6514, 0.3968, 1.0, 0.6724, 0.6514, 0.3968, 1.0, 0.6724, 0.6514, 0.3968, 1.0, 0.6724, 0.6514, 0.3968, 1.0, 0.6724, 0.6514, 0.3968, 1.0, 0.6724, 0.6514, 0.3968, 1.0, 0.6724, 0.6514, 0.3968, 1.0, 0.6724, 0.6514, 0.3968, 1.0, 0.6724, 0.6514, 0.3968, 1.0, 0.6724, 0.6514, 0.3968, 1.0, 0.6724, 0.6514, 0.3968, 1.0, 0.6724, 0.6514, 0.3968, 1.0, 0.6724, 0.6514, 0.3968, 1.0, 0.6724, 0.6514, 0.3968, 1.0, 0.6724, 0.6514, 0.3968, 1.0, 0.6724, 0.6514, 0.3968, 1.0, 0.6724, 0.6514, 0.3968, 1.0, 0.6724, 0.6514, 0.3968, 1.0, 0.6724, 0.6514, 0.3968, 1.0, 0.6724, 0.6514, 0.3968, 1.0, 0.6724, 0.6514, 0.3968, 1.0, 0.6724, 0.6514, 0.3968, 1.0, 0.6724, 0.6514, 0.3968, 1.0, 0.6724, 0.6514, 0.3968, 1.0, 0.6724, 0.6514, 0.3968, 1.0, 0.6724, 0.6514, 0.3968, 1.0, 0.6724, 0.6514, 0.3968, 1.0, 0.6724, 0.6514, 0.3968, 1.0, 0.6724, 0.6514, 0.3968, 1.0, 0.6724, 0.6514, 0.3968, 1.0, 0.6724, 0.6514, 0.3968, 1.0, 0.6724, 0.6514, 0.3968, 1.0, 0.6724, 0.6514, 0.3968, 1.0, 0.6724, 0.6514, 0.3968, 1.0, 0.6724, 0.6514, 0.3968, 1.0, 0.6724, 0.6514, 0.3968, 1.0, 0.6724, 0.6514, 0.3968, 1.0, 0.6724, 0.6514, 0.3968, 1.0, 0.6724, 0.6514, 0.3968, 1.0, 0.6724, 0.6514, 0.3968, 1.0, 0.6724, 0.6514, 0.3968, 1.0, 0.6724, 0.6514, 0.3968, 1.0, 0.6724, 0.6514, 0.3968, 1.0, 0.6724, 0.6514, 0.3968, 1.0, 0.6724, 0.6514, 0.3968, 1.0, 0.6724, 0.6514, 0.3968, 1.0, 0.6724, 0.6514, 0.3968, 1.0, 0.6724, 0.6514, 0.3968, 1.0, 0.6724, 0.6514, 0.3968, 1.0, 0.6724, 0.6514, 0.3968, 1.0, 0.6724, 0.6514, 0.3968, 1.0, 0.6724, 0.6514, 0.3968, 1.0, 0.6724, 0.6514, 0.3968, 1.0, 0.6724, 0.6514, 0.3968, 1.0, 0.6724, 0.6514, 0.3968, 1.0, 0.6724, 0.6514, 0.3968, 1.0, 0.6724, 0.6514, 0.3968, 1.0, 0.6724, 0.6514, 0.3968, 1.0, 0.6724, 0.6514, 0.3968, 1.0, 0.6724, 0.6514, 0.3968, 1.0, 0.6724, 0.6514, 0.3968, 1.0, 0.6724, 0.6514, 0.3968, 1.0, 0.6724, 0.6514, 0.3968, 1.0, 0.6724, 0.6514, 0.3968, 1.0, 0.6724, 0.6514, 0.3968, 1.0, 0.6724, 0.6514, 0.3968, 1.0, 0.6724, 0.6514, 0.3968, 1.0, 0.6724, 0.6514, 0.3968, 1.0, 0.6724, 0.6514, 0.3968, 1.0, 0.6724, 0.6514, 0.3968, 1.0, 0.6724, 0.6514, 0.3968, 1.0, 0.6724, 0.6514, 0.3968, 1.0, 0.6724, 0.6514, 0.3968, 1.0, 0.6724, 0.6514, 0.3968, 1.0, 0.6724, 0.6514, 0.3968, 1.0, 0.6724, 0.6514, 0.3968, 1.0, 0.6724, 0.6514, 0.3968, 1.0, 0.6724, 0.6514, 0.3968, 1.0, 0.6724, 0.6514, 0.3968, 1.0, 0.6724, 0.6514, 0.3968, 1.0, 0.6724, 0.6514, 0.3968, 1.0, 0.6724, 0.6514, 0.3968, 1.0, 0.6724, 0.6514, 0.3968, 1.0, 0.6724, 0.6514, 0.3968, 1.0, 0.6724, 0.6514, 0.3968, 1.0, 0.6724, 0.6514, 0.3968, 1.0, 0.6724, 0.6514, 0.3968, 1.0, 0.6724, 0.6514, 0.3968, 1.0, 0.6724, 0.6514, 0.3968, 1.0, 0.6724, 0.6514, 0.3968, 1.0, 0.6724, 0.6514, 0.3968, 1.0, 0.6724, 0.6514, 0.3968, 1.0, 0.6724, 0.6514, 0.3968, 1.0, 0.6724, 0.6514, 0.3968, 1.0, 0.6724, 0.6514, 0.3968, 1.0, 0.6724, 0.6514, 0.3968, 1.0, 0.6724, 0.6514, 0.3968, 1.0, 0.6724, 0.6514, 0.3968, 1.0, 0.6724, 0.6514, 0.3968, 1.0, 0.6724, 0.6514, 0.3968, 1.0, 0.6724, 0.6514, 0.3968, 1.0, 0.6724, 0.6514, 0.3968, 1.0, 0.6724, 0.6514, 0.3968, 1.0, 0.6724, 0.6514, 0.3968, 1.0, 0.6724, 0.6514, 0.3968, 1.0, 0.6724, 0.6514, 0.3968, 1.0, 0.6724, 0.6514, 0.3968, 1.0, 0.6724, 0.6514, 0.3968, 1.0, 0.6724, 0.6514, 0.3968, 1.0, 0.6724, 0.6514, 0.3968, 1.0, 0.6724, 0.6514, 0.3968, 1.0, 0.6724, 0.6514, 0.3968, 1.0, 0.6724, 0.6514, 0.3968, 1.0, 0.6724, 0.6514, 0.3968, 1.0, 0.6724, 0.6514, 0.3968, 1.0, 0.6724, 0.6514, 0.3968, 1.0, 0.6724, 0.6514, 0.3968, 1.0, 0.6724, 0.6514, 0.3968, 1.0, 0.6724, 0.6514, 0.3968, 1.0, 0.6724, 0.6514, 0.3968, 1.0, 0.6724, 0.6514, 0.3968, 1.0, 0.6724, 0.6514, 0.3968, 1.0, 0.6724, 0.6514, 0.3968, 1.0, 0.6724, 0.6514, 0.3968, 1.0, 0.6724, 0.6514, 0.3968, 1.0, 0.6724, 0.6514, 0.3968, 1.0, 0.6724, 0.6514, 0.3968, 1.0, 0.6724, 0.6514, 0.3968, 1.0, 0.6724, 0.6514, 0.3968, 1.0, 0.6724, 0.6514, 0.3968, 1.0, 0.6724, 0.6514, 0.3968, 1.0, 0.6724, 0.6514, 0.3968, 1.0, 0.6724, 0.6514, 0.3968, 1.0, 0.6724, 0.6514, 0.3968, 1.0, 0.6724, 0.6514, 0.3968, 1.0, 0.6724, 0.6514, 0.3968, 1.0, 0.6724, 0.6514, 0.3968, 1.0, 0.6724, 0.6514, 0.3968, 1.0, 0.6724, 0.6514, 0.3968, 1.0, 0.6724, 0.6514, 0.3968, 1.0, 0.6724, 0.6514, 0.3968, 1.0, 0.6724, 0.6514, 0.3968, 1.0, 0.6724, 0.6514, 0.3968, 1.0, 0.6724, 0.6514, 0.3968, 1.0, 0.6724, 0.6514, 0.3968, 1.0, 0.6724, 0.6514, 0.3968, 1.0, 0.6724, 0.6514, 0.3968, 1.0, 0.6724, 0.6514, 0.3968, 1.0, 0.6724, 0.6514, 0.3968, 1.0, 0.6724, 0.6514, 0.3968, 1.0, 0.6724, 0.6514, 0.3968, 1.0, 0.6724, 0.6514, 0.3968, 1.0, 0.6724, 0.6514, 0.3968, 1.0, 0.6724, 0.6514, 0.3968, 1.0, 0.6724, 0.6514, 0.3968, 1.0, 0.6724, 0.6514, 0.3968, 1.0, 0.6724, 0.6514, 0.3968, 1.0, 0.6724, 0.6514, 0.3968, 1.0, 0.6724, 0.6514, 0.3968, 1.0, 0.6724, 0.6514, 0.3968, 1.0, 0.6724, 0.6514, 0.3968, 1.0, 0.6724, 0.6514, 0.3968, 1.0, 0.6724, 0.6514, 0.3968, 1.0, 0.6724, 0.6514, 0.3968, 1.0, 0.6724, 0.6514, 0.3968, 1.0, 0.6724, 0.6514, 0.3968, 1.0, 0.6724, 0.6514, 0.3968, 1.0, 0.6724, 0.6514, 0.3968, 1.0, 0.6724, 0.6514, 0.3968, 1.0, 0.6724, 0.6514, 0.3968, 1.0, 0.6724, 0.6514, 0.3968, 1.0, 0.6724, 0.6514, 0.3968, 1.0, 0.6724, 0.6514, 0.3968, 1.0, 0.6724, 0.6514, 0.3968, 1.0, 0.6724, 0.6514, 0.3968, 1.0, 0.6724, 0.6514, 0.3968, 1.0, 0.6724, 0.6514, 0.3968, 1.0, 0.6724, 0.6514, 0.3968, 1.0, 0.6724, 0.6514, 0.3968, 1.0, 0.6724, 0.6514, 0.3968, 1.0, 0.6724, 0.6514, 0.3968, 1.0, 0.6724, 0.6514, 0.3968, 1.0, 0.6724, 0.6514, 0.3968, 1.0, 0.6724, 0.6514, 0.3968, 1.0, 0.6724, 0.6514, 0.3968, 1.0, 0.6724, 0.6514, 0.3968, 1.0, 0.6724, 0.6514, 0.3968, 1.0, 0.6724, 0.6514, 0.3968, 1.0, 0.6724, 0.6514, 0.3968, 1.0, 0.6724, 0.6514, 0.3968, 1.0, 0.6724, 0.6514, 0.3968, 1.0, 0.6724, 0.6514, 0.3968, 1.0, 0.6724, 0.6514, 0.3968, 1.0, 0.6724, 0.6514, 0.3968, 1.0, 0.6724, 0.6514, 0.3968, 1.0, 0.6724, 0.6514, 0.3968, 1.0, 0.6724, 0.6514, 0.3968, 1.0, 0.6724, 0.6514, 0.3968, 1.0, 0.6724, 0.6514, 0.3968, 1.0, 0.6724, 0.6514, 0.3968, 1.0, 0.6724, 0.6514, 0.3968, 1.0, 0.6724, 0.6514, 0.3968, 1.0, 0.6724, 0.6514, 0.3968, 1.0, 0.6724, 0.6514, 0.3968, 1.0, 0.6724, 0.6514, 0.3968, 1.0, 0.6724, 0.6514, 0.3968, 1.0, 0.6724, 0.6514, 0.3968, 1.0, 0.6724, 0.6514, 0.3968, 1.0, 0.6724, 0.6514, 0.3968, 1.0, 0.6724, 0.6514, 0.3968, 1.0, 0.6724, 0.6514, 0.3968, 1.0, 0.6724, 0.6514, 0.3968, 1.0, 0.6724, 0.6514, 0.3968, 1.0, 0.6724, 0.6514, 0.3968, 1.0, 0.6724, 0.6514, 0.3968, 1.0, 0.6724, 0.6514, 0.3968, 1.0, 0.6724, 0.6514, 0.3968, 1.0, 0.6724, 0.6514, 0.3968, 1.0, 0.6724, 0.6514, 0.3968, 1.0, 0.6724, 0.6514, 0.3968, 1.0, 0.6724, 0.6514, 0.3968, 1.0, 0.6724, 0.6514, 0.3968, 1.0, 0.6724, 0.6514, 0.3968, 1.0, 0.6724, 0.6514, 0.3968, 1.0, 0.6724, 0.6514, 0.3968, 1.0, 0.6724, 0.6514, 0.3968, 1.0, 0.6724, 0.6514, 0.3968, 1.0, 0.6724, 0.6514, 0.3968, 1.0, 0.6724, 0.6514, 0.3968, 1.0, 0.6724, 0.6514, 0.3968, 1.0, 0.6724, 0.6514, 0.3968, 1.0, 0.6724, 0.6514, 0.3968, 1.0, 0.6724, 0.6514, 0.3968, 1.0, 0.6724, 0.6514, 0.3968, 1.0, 0.6724, 0.6514, 0.3968, 1.0, 0.6724, 0.6514, 0.3968, 1.0, 0.6724, 0.6514, 0.3968, 1.0, 0.6724, 0.6514, 0.3968, 1.0, 0.6724, 0.6514, 0.3968, 1.0, 0.6724, 0.6514, 0.3968, 1.0, 0.6724, 0.6514, 0.3968, 1.0, 0.6724, 0.6514, 0.3968, 1.0, 0.6724, 0.6514, 0.3968, 1.0, 0.6724, 0.6514, 0.3968, 1.0, 0.6724, 0.6514, 0.3968, 1.0, 0.6724, 0.6514, 0.3968, 1.0, 0.6724, 0.6514, 0.3968, 1.0, 0.6724, 0.6514, 0.3968, 1.0, 0.6724, 0.6514, 0.3968, 1.0, 0.6724, 0.6514, 0.3968, 1.0, 0.6724, 0.6514, 0.3968, 1.0, 0.6724, 0.6514, 0.3968, 1.0, 0.6724, 0.6514, 0.3968, 1.0, 0.6724, 0.6514, 0.3968, 1.0, 0.6724, 0.6514, 0.3968, 1.0, 0.6724, 0.6514, 0.3968, 1.0, 0.6724, 0.6514, 0.3968, 1.0, 0.6724, 0.6514, 0.3968, 1.0, 0.6724, 0.6514, 0.3968, 1.0, 0.6724, 0.6514, 0.3968, 1.0, 0.6724, 0.6514, 0.3968, 1.0, 0.6724, 0.6514, 0.3968, 1.0, 0.6724, 0.6514, 0.3968, 1.0, 0.6724, 0.6514, 0.3968, 1.0, 0.6724, 0.6514, 0.3968, 1.0, 0.6724, 0.6514, 0.3968, 1.0, 0.6724, 0.6514, 0.3968, 1.0, 0.6724, 0.6514, 0.3968, 1.0, 0.6724, 0.6514, 0.3968, 1.0, 0.6724, 0.6514, 0.3968, 1.0, 0.6724, 0.6514, 0.3968, 1.0, 0.6724, 0.6514, 0.3968, 1.0, 0.6724, 0.6514, 0.3968, 1.0, 0.6724, 0.6514, 0.3968, 1.0, 0.6724, 0.6514, 0.3968, 1.0, 0.6724, 0.6514, 0.3968, 1.0, 0.6724, 0.6514, 0.3968, 1.0, 0.6724, 0.6514, 0.3968, 1.0, 0.6724, 0.6514, 0.3968, 1.0, 0.6724, 0.6514, 0.3968, 1.0, 0.6724, 0.6514, 0.3968, 1.0, 0.6724, 0.6514, 0.3968, 1.0, 0.6724, 0.6514, 0.3968, 1.0, 0.6724, 0.6514, 0.3968, 1.0, 0.6724, 0.6514, 0.3968, 1.0, 0.6724, 0.6514, 0.3968, 1.0, 0.6724, 0.6514, 0.3968, 1.0, 0.6724, 0.6514, 0.3968, 1.0, 0.6724, 0.6514, 0.3968, 1.0, 0.6724, 0.6514, 0.3968, 1.0, 0.6724, 0.6514, 0.3968, 1.0, 0.6724, 0.6514, 0.3968, 1.0, 0.6724, 0.6514, 0.3968, 1.0, 0.6724, 0.6514, 0.3968, 1.0, 0.6724, 0.6514, 0.3968, 1.0, 0.6724, 0.6514, 0.3968, 1.0, 0.6724, 0.6514, 0.3968, 1.0, 0.6724, 0.6514, 0.3968, 1.0, 0.6724, 0.6514, 0.3968, 1.0, 0.6724, 0.6514, 0.3968, 1.0, 0.6724, 0.6514, 0.3968, 1.0, 0.6724, 0.6514, 0.3968, 1.0, 0.6724, 0.6514, 0.3968, 1.0, 0.6724, 0.6514, 0.3968, 1.0, 0.6724, 0.6514, 0.3968, 1.0, 0.6724, 0.6514, 0.3968, 1.0, 0.6724, 0.6514, 0.3968, 1.0, 0.6724, 0.6514, 0.3968, 1.0, 0.6724, 0.6514, 0.3968, 1.0, 0.6724, 0.6514, 0.3968, 1.0, 0.6724, 0.6514, 0.3968, 1.0, 0.6724, 0.6514, 0.3968, 1.0, 0.6724, 0.6514, 0.3968, 1.0, 0.6724, 0.6514, 0.3968, 1.0, 0.6724, 0.6514, 0.3968, 1.0, 0.6724, 0.6514, 0.3968, 1.0, 0.6724, 0.6514, 0.3968, 1.0, 0.6724, 0.6514, 0.3968, 1.0, 0.6724, 0.6514, 0.3968, 1.0, 0.6724, 0.6514, 0.3968, 1.0, 0.6724, 0.6514, 0.3968, 1.0, 0.6724, 0.6514, 0.3968, 1.0, 0.6724, 0.6514, 0.3968, 1.0, 0.6724, 0.6514, 0.3968, 1.0, 0.6724, 0.6514, 0.3968, 1.0, 0.6724, 0.6514, 0.3968, 1.0, 0.6724, 0.6514, 0.3968, 1.0, 0.6724, 0.6514, 0.3968, 1.0, 0.6724, 0.6514, 0.3968, 1.0, 0.6724, 0.6514, 0.3968, 1.0, 0.6724, 0.6514, 0.3968, 1.0, 0.6724, 0.6514, 0.3968, 1.0, 0.6724, 0.6514, 0.3968, 1.0, 0.6724, 0.6514, 0.3968, 1.0, 0.6724, 0.6514, 0.3968, 1.0, 0.6724, 0.6514, 0.3968, 1.0, 0.6724, 0.6514, 0.3968, 1.0, 0.6724, 0.6514, 0.3968, 1.0, 0.6724, 0.6514, 0.3968, 1.0, 0.6724, 0.6514, 0.3968, 1.0, 0.6724, 0.6514, 0.3968, 1.0, 0.6724, 0.6514, 0.3968, 1.0, 0.6724, 0.6514, 0.3968, 1.0, 0.6724, 0.6514, 0.3968, 1.0, 0.6724, 0.6514, 0.3968, 1.0, 0.6724, 0.6514, 0.3968, 1.0, 0.6724, 0.6514, 0.3968, 1.0, 0.6724, 0.6514, 0.3968, 1.0, 0.6724, 0.6514, 0.3968, 1.0, 0.6724, 0.6514, 0.3968, 1.0, 0.6724, 0.6514, 0.3968, 1.0, 0.6724, 0.6514, 0.3968, 1.0, 0.6724, 0.6514, 0.3968, 1.0, 0.6724, 0.6514, 0.3968, 1.0, 0.6724, 0.6514, 0.3968, 1.0, 0.6724, 0.6514, 0.3968, 1.0, 0.6724, 0.6514, 0.3968, 1.0, 0.6724, 0.6514, 0.3968, 1.0, 0.6724, 0.6514, 0.3968, 1.0, 0.6724, 0.6514, 0.3968, 1.0, 0.6724, 0.6514, 0.3968, 1.0, 0.6724, 0.6514, 0.3968, 1.0, 0.6724, 0.6514, 0.3968, 1.0, 0.6724, 0.6514, 0.3968, 1.0, 0.6724, 0.6514, 0.3968, 1.0, 0.6724, 0.6514, 0.3968, 1.0, 0.6724, 0.6514, 0.3968, 1.0, 0.6724, 0.6514, 0.3968, 1.0, 0.6724, 0.6514, 0.3968, 1.0, 0.6724, 0.6514, 0.3968, 1.0, 0.6724, 0.6514, 0.3968, 1.0, 0.6724, 0.6514, 0.3968, 1.0, 0.6724, 0.6514, 0.3968, 1.0, 0.6724, 0.6514, 0.3968, 1.0, 0.6724, 0.6514, 0.3968, 1.0, 0.6724, 0.6514, 0.3968, 1.0, 0.6724, 0.6514, 0.3968, 1.0, 0.6724, 0.6514, 0.3968, 1.0, 0.6724, 0.6514, 0.3968, 1.0, 0.6724, 0.6514, 0.3968, 1.0, 0.6724, 0.6514, 0.3968, 1.0, 0.6724, 0.6514, 0.3968, 1.0, 0.6724, 0.6514, 0.3968, 1.0, 0.6724, 0.6514, 0.3968, 1.0, 0.6724, 0.6514, 0.3968, 1.0, 0.6724, 0.6514, 0.3968, 1.0, 0.6724, 0.6514, 0.3968, 1.0, 0.6724, 0.6514, 0.3968, 1.0, 0.6724, 0.6514, 0.3968, 1.0, 0.6724, 0.6514, 0.3968, 1.0, 0.6724, 0.6514, 0.3968, 1.0, 0.6724, 0.6514, 0.3968, 1.0, 0.6724, 0.6514, 0.3968, 1.0, 0.6724, 0.6514, 0.3968, 1.0, 0.6724, 0.6514, 0.3968, 1.0, 0.6724, 0.6514, 0.3968, 1.0, 0.6724, 0.6514, 0.3968, 1.0, 0.6724, 0.6514, 0.3968, 1.0, 0.6724, 0.6514, 0.3968, 1.0, 0.6724, 0.6514, 0.3968, 1.0, 0.6724, 0.6514, 0.3968, 1.0, 0.6724, 0.6514, 0.3968, 1.0, 0.6724, 0.6514, 0.3968, 1.0, 0.6724, 0.6514, 0.3968, 1.0, 0.6724, 0.6514, 0.3968, 1.0, 0.6724, 0.6514, 0.3968, 1.0, 0.6724, 0.6514, 0.3968, 1.0, 0.6724, 0.6514, 0.3968, 1.0, 0.6724, 0.6514, 0.3968, 1.0, 0.6724, 0.6514, 0.3968, 1.0, 0.6724, 0.6514, 0.3968, 1.0, 0.6724, 0.6514, 0.3968, 1.0, 0.6724, 0.6514, 0.3968, 1.0, 0.6724, 0.6514, 0.3968, 1.0, 0.6724, 0.6514, 0.3968, 1.0, 0.6724, 0.6514, 0.3968, 1.0, 0.6724, 0.6514, 0.3968, 1.0, 0.6724, 0.6514, 0.3968, 1.0, 0.6724, 0.6514, 0.3968, 1.0, 0.6724, 0.6514, 0.3968, 1.0, 0.6724, 0.6514, 0.3968, 1.0, 0.6724, 0.6514, 0.3968, 1.0, 0.6724, 0.6514, 0.3968, 1.0, 0.6724, 0.6514, 0.3968, 1.0, 0.6724, 0.6514, 0.3968, 1.0, 0.6724, 0.6514, 0.3968, 1.0, 0.6724, 0.6514, 0.3968, 1.0, 0.6724, 0.6514, 0.3968, 1.0, 0.6724, 0.6514, 0.3968, 1.0, 0.6724, 0.6514, 0.3968, 1.0, 0.6724, 0.6514, 0.3968, 1.0, 0.6724, 0.6514, 0.3968, 1.0, 0.6724, 0.6514, 0.3968, 1.0, 0.6724, 0.6514, 0.3968, 1.0, 0.6724, 0.6514, 0.3968, 1.0, 0.6724, 0.6514, 0.3968, 1.0, 0.6724, 0.6514, 0.3968, 1.0, 0.6724, 0.6514, 0.3968, 1.0, 0.6724, 0.6514, 0.3968, 1.0, 0.6724, 0.6514, 0.3968, 1.0, 0.6724, 0.6514, 0.3968, 1.0, 0.6724, 0.6514, 0.3968, 1.0, 0.6724, 0.6514, 0.3968, 1.0, 0.6724, 0.6514, 0.3968, 1.0, 0.6724, 0.6514, 0.3968, 1.0, 0.6724, 0.6514, 0.3968, 1.0, 0.6724, 0.6514, 0.3968, 1.0, 0.6724, 0.6514, 0.3968, 1.0, 0.6724, 0.6514, 0.3968, 1.0, 0.6724, 0.6514, 0.3968, 1.0, 0.6724, 0.6514, 0.3968, 1.0, 0.6724, 0.6514, 0.3968, 1.0, 0.6724, 0.6514, 0.3968, 1.0, 0.6724, 0.6514, 0.3968, 1.0, 0.6724, 0.6514, 0.3968, 1.0, 0.6724, 0.6514, 0.3968, 1.0, 0.6724, 0.6514, 0.3968, 1.0, 0.6724, 0.6514, 0.3968, 1.0, 0.6724, 0.6514, 0.3968, 1.0, 0.6724, 0.6514, 0.3968, 1.0, 0.6724, 0.6514, 0.3968, 1.0, 0.6724, 0.6514, 0.3968, 1.0, 0.6724, 0.6514, 0.3968, 1.0, 0.6724, 0.6514, 0.3968, 1.0, 0.6724, 0.6514, 0.3968, 1.0, 0.6724, 0.6514, 0.3968, 1.0, 0.6724, 0.6514, 0.3968, 1.0, 0.6724, 0.6514, 0.3968, 1.0, 0.6724, 0.6514, 0.3968, 1.0, 0.6724, 0.6514, 0.3968, 1.0, 0.6724, 0.6514, 0.3968, 1.0, 0.6724, 0.6514, 0.3968, 1.0, 0.6724, 0.6514, 0.3968, 1.0, 0.6724, 0.6514, 0.3968, 1.0, 0.6724, 0.6514, 0.3968, 1.0, 0.6724, 0.6514, 0.3968, 1.0, 0.6724, 0.6514, 0.3968, 1.0, 0.6724, 0.6514, 0.3968, 1.0, 0.6724, 0.6514, 0.3968, 1.0, 0.6795, 0.6654, 0.4125, 1.0, 0.6724, 0.6514, 0.3968, 1.0, 0.6724, 0.6514, 0.3968, 1.0, 0.6795, 0.6654, 0.4125, 1.0, 0.6724, 0.6514, 0.3968, 1.0, 0.6724, 0.6514, 0.3968, 1.0, 0.6724, 0.6514, 0.3968, 1.0, 0.6724, 0.6514, 0.3968, 1.0, 0.6724, 0.6514, 0.3968, 1.0, 0.6724, 0.6514, 0.3968, 1.0, 0.6724, 0.6514, 0.3968, 1.0, 0.6724, 0.6514, 0.3968, 1.0, 0.6724, 0.6514, 0.3968, 1.0, 0.6724, 0.6514, 0.3968, 1.0, 0.6795, 0.6654, 0.4125, 1.0, 0.6724, 0.6514, 0.3968, 1.0, 0.6724, 0.6514, 0.3968, 1.0, 0.6724, 0.6514, 0.3968, 1.0, 0.6724, 0.6514, 0.3968, 1.0, 0.6724, 0.6514, 0.3968, 1.0, 0.6724, 0.6514, 0.3968, 1.0, 0.6724, 0.6514, 0.3968, 1.0, 0.6724, 0.6514, 0.3968, 1.0, 0.6724, 0.6514, 0.3968, 1.0, 0.6724, 0.6514, 0.3968, 1.0, 0.6724, 0.6514, 0.3968, 1.0, 0.6724, 0.6514, 0.3968, 1.0, 0.6724, 0.6514, 0.3968, 1.0, 0.6724, 0.6514, 0.3968, 1.0, 0.6724, 0.6514, 0.3968, 1.0, 0.6724, 0.6514, 0.3968, 1.0, 0.6724, 0.6514, 0.3968, 1.0, 0.6724, 0.6514, 0.3968, 1.0, 0.6724, 0.6514, 0.3968, 1.0, 0.6724, 0.6514, 0.3968, 1.0, 0.6724, 0.6514, 0.3968, 1.0, 0.6724, 0.6514, 0.3968, 1.0, 0.6724, 0.6514, 0.3968, 1.0, 0.6724, 0.6514, 0.3968, 1.0, 0.6724, 0.6514, 0.3968, 1.0, 0.6724, 0.6514, 0.3968, 1.0, 0.6724, 0.6514, 0.3968, 1.0, 0.6724, 0.6514, 0.3968, 1.0, 0.6724, 0.6514, 0.3968, 1.0, 0.6724, 0.6514, 0.3968, 1.0, 0.6724, 0.6514, 0.3968, 1.0, 0.6724, 0.6514, 0.3968, 1.0, 0.6724, 0.6514, 0.3968, 1.0, 0.6724, 0.6514, 0.3968, 1.0, 0.6724, 0.6514, 0.3968, 1.0, 0.6724, 0.6514, 0.3968, 1.0, 0.6724, 0.6514, 0.3968, 1.0, 0.6724, 0.6514, 0.3968, 1.0, 0.6724, 0.6514, 0.3968, 1.0, 0.6724, 0.6514, 0.3968, 1.0, 0.6724, 0.6514, 0.3968, 1.0, 0.6724, 0.6514, 0.3968, 1.0, 0.6724, 0.6514, 0.3968, 1.0, 0.6724, 0.6514, 0.3968, 1.0, 0.6724, 0.6514, 0.3968, 1.0, 0.6724, 0.6514, 0.3968, 1.0, 0.6724, 0.6514, 0.3968, 1.0, 0.6724, 0.6514, 0.3968, 1.0, 0.6724, 0.6514, 0.3968, 1.0, 0.6724, 0.6514, 0.3968, 1.0, 0.6724, 0.6514, 0.3968, 1.0, 0.6724, 0.6514, 0.3968, 1.0, 0.6724, 0.6514, 0.3968, 1.0, 0.6724, 0.6514, 0.3968, 1.0, 0.6724, 0.6514, 0.3968, 1.0, 0.6724, 0.6514, 0.3968, 1.0, 0.6724, 0.6514, 0.3968, 1.0, 0.6724, 0.6514, 0.3968, 1.0, 0.6724, 0.6514, 0.3968, 1.0, 0.6724, 0.6514, 0.3968, 1.0, 0.6724, 0.6514, 0.3968, 1.0, 0.6724, 0.6514, 0.3968, 1.0, 0.6724, 0.6514, 0.3968, 1.0, 0.6724, 0.6514, 0.3968, 1.0, 0.6724, 0.6514, 0.3968, 1.0, 0.6724, 0.6514, 0.3968, 1.0, 0.6724, 0.6514, 0.3968, 1.0, 0.6724, 0.6514, 0.3968, 1.0, 0.6724, 0.6514, 0.3968, 1.0, 0.6724, 0.6514, 0.3968, 1.0, 0.6724, 0.6514, 0.3968, 1.0, 0.6724, 0.6514, 0.3968, 1.0, 0.6724, 0.6514, 0.3968, 1.0, 0.6724, 0.6514, 0.3968, 1.0, 0.6724, 0.6514, 0.3968, 1.0, 0.6724, 0.6514, 0.3968, 1.0, 0.6724, 0.6514, 0.3968, 1.0, 0.6724, 0.6514, 0.3968, 1.0, 0.6724, 0.6514, 0.3968, 1.0, 0.6724, 0.6514, 0.3968, 1.0, 0.6724, 0.6514, 0.3968, 1.0, 0.6724, 0.6514, 0.3968, 1.0, 0.6724, 0.6514, 0.3968, 1.0, 0.6724, 0.6514, 0.3968, 1.0, 0.6724, 0.6514, 0.3968, 1.0, 0.6724, 0.6514, 0.3968, 1.0, 0.6724, 0.6514, 0.3968, 1.0, 0.6724, 0.6514, 0.3968, 1.0, 0.6724, 0.6514, 0.3968, 1.0, 0.6724, 0.6514, 0.3968, 1.0, 0.6724, 0.6514, 0.3968, 1.0, 0.6724, 0.6514, 0.3968, 1.0, 0.6724, 0.6514, 0.3968, 1.0, 0.6724, 0.6514, 0.3968, 1.0, 0.6724, 0.6514, 0.3968, 1.0, 0.6724, 0.6514, 0.3968, 1.0, 0.6724, 0.6514, 0.3968, 1.0, 0.6724, 0.6514, 0.3968, 1.0, 0.6724, 0.6514, 0.3968, 1.0, 0.6724, 0.6514, 0.3968, 1.0, 0.6724, 0.6514, 0.3968, 1.0, 0.6724, 0.6514, 0.3968, 1.0, 0.6724, 0.6514, 0.3968, 1.0, 0.6724, 0.6514, 0.3968, 1.0, 0.6724, 0.6514, 0.3968, 1.0, 0.6724, 0.6514, 0.3968, 1.0, 0.6724, 0.6514, 0.3968, 1.0, 0.6724, 0.6514, 0.3968, 1.0, 0.6724, 0.6514, 0.3968, 1.0, 0.6724, 0.6514, 0.3968, 1.0, 0.6724, 0.6514, 0.3968, 1.0, 0.6724, 0.6514, 0.3968, 1.0, 0.6724, 0.6514, 0.3968, 1.0, 0.6724, 0.6514, 0.3968, 1.0, 0.6724, 0.6514, 0.3968, 1.0, 0.6724, 0.6514, 0.3968, 1.0, 0.6724, 0.6514, 0.3968, 1.0, 0.6724, 0.6514, 0.3968, 1.0, 0.6724, 0.6514, 0.3968, 1.0, 0.6724, 0.6514, 0.3968, 1.0, 0.6724, 0.6514, 0.3968, 1.0, 0.6724, 0.6514, 0.3968, 1.0, 0.6724, 0.6514, 0.3968, 1.0, 0.6724, 0.6514, 0.3968, 1.0, 0.6724, 0.6514, 0.3968, 1.0, 0.6724, 0.6514, 0.3968, 1.0, 0.6724, 0.6514, 0.3968, 1.0, 0.6724, 0.6514, 0.3968, 1.0, 0.6724, 0.6514, 0.3968, 1.0, 0.6724, 0.6514, 0.3968, 1.0, 0.6724, 0.6514, 0.3968, 1.0, 0.6724, 0.6514, 0.3968, 1.0, 0.6724, 0.6514, 0.3968, 1.0, 0.6724, 0.6514, 0.3968, 1.0, 0.6724, 0.6514, 0.3968, 1.0, 0.6724, 0.6514, 0.3968, 1.0, 0.6724, 0.6514, 0.3968, 1.0, 0.6724, 0.6514, 0.3968, 1.0, 0.6724, 0.6514, 0.3968, 1.0, 0.6724, 0.6514, 0.3968, 1.0, 0.6724, 0.6514, 0.3968, 1.0, 0.6724, 0.6514, 0.3968, 1.0, 0.6724, 0.6514, 0.3968, 1.0, 0.6724, 0.6514, 0.3968, 1.0, 0.6724, 0.6514, 0.3968, 1.0, 0.6724, 0.6514, 0.3968, 1.0, 0.6724, 0.6514, 0.3968, 1.0, 0.6724, 0.6514, 0.3968, 1.0, 0.6724, 0.6514, 0.3968, 1.0, 0.6724, 0.6514, 0.3968, 1.0, 0.6724, 0.6514, 0.3968, 1.0, 0.6724, 0.6514, 0.3968, 1.0, 0.6724, 0.6514, 0.3968, 1.0, 0.6724, 0.6514, 0.3968, 1.0, 0.6724, 0.6514, 0.3968, 1.0, 0.6724, 0.6514, 0.3968, 1.0, 0.6724, 0.6514, 0.3968, 1.0, 0.6724, 0.6514, 0.3968, 1.0, 0.6724, 0.6514, 0.3968, 1.0, 0.6724, 0.6514, 0.3968, 1.0, 0.6724, 0.6514, 0.3968, 1.0, 0.6724, 0.6514, 0.3968, 1.0, 0.6724, 0.6514, 0.3968, 1.0, 0.6724, 0.6514, 0.3968, 1.0, 0.6724, 0.6514, 0.3968, 1.0, 0.6724, 0.6514, 0.3968, 1.0, 0.6724, 0.6514, 0.3968, 1.0, 0.6724, 0.6514, 0.3968, 1.0, 0.6724, 0.6514, 0.3968, 1.0, 0.6724, 0.6514, 0.3968, 1.0, 0.6724, 0.6514, 0.3968, 1.0, 0.6724, 0.6514, 0.3968, 1.0, 0.6724, 0.6514, 0.3968, 1.0, 0.6724, 0.6514, 0.3968, 1.0, 0.6724, 0.6514, 0.3968, 1.0, 0.6724, 0.6514, 0.3968, 1.0, 0.6724, 0.6514, 0.3968, 1.0, 0.6724, 0.6514, 0.3968, 1.0, 0.6724, 0.6514, 0.3968, 1.0, 0.6724, 0.6514, 0.3968, 1.0, 0.6724, 0.6514, 0.3968, 1.0, 0.6724, 0.6514, 0.3968, 1.0, 0.6724, 0.6514, 0.3968, 1.0, 0.6724, 0.6514, 0.3968, 1.0, 0.6724, 0.6514, 0.3968, 1.0, 0.6724, 0.6514, 0.3968, 1.0, 0.6724, 0.6514, 0.3968, 1.0, 0.6724, 0.6514, 0.3968, 1.0, 0.6724, 0.6514, 0.3968, 1.0, 0.6724, 0.6514, 0.3968, 1.0, 0.6724, 0.6514, 0.3968, 1.0, 0.6724, 0.6514, 0.3968, 1.0, 0.6724, 0.6514, 0.3968, 1.0, 0.6724, 0.6514, 0.3968, 1.0, 0.6724, 0.6514, 0.3968, 1.0, 0.6724, 0.6514, 0.3968, 1.0, 0.6724, 0.6514, 0.3968, 1.0, 0.6724, 0.6514, 0.3968, 1.0, 0.6724, 0.6514, 0.3968, 1.0, 0.6724, 0.6514, 0.3968, 1.0, 0.6724, 0.6514, 0.3968, 1.0, 0.6724, 0.6514, 0.3968, 1.0, 0.6724, 0.6514, 0.3968, 1.0, 0.6724, 0.6514, 0.3968, 1.0, 0.6724, 0.6514, 0.3968, 1.0, 0.6724, 0.6514, 0.3968, 1.0, 0.6724, 0.6514, 0.3968, 1.0, 0.6724, 0.6514, 0.3968, 1.0, 0.6724, 0.6514, 0.3968, 1.0, 0.6724, 0.6514, 0.3968, 1.0, 0.6724, 0.6514, 0.3968, 1.0, 0.6724, 0.6514, 0.3968, 1.0, 0.6724, 0.6514, 0.3968, 1.0, 0.6724, 0.6514, 0.3968, 1.0, 0.6724, 0.6514, 0.3968, 1.0, 0.6724, 0.6514, 0.3968, 1.0, 0.6724, 0.6514, 0.3968, 1.0, 0.6724, 0.6514, 0.3968, 1.0, 0.6724, 0.6514, 0.3968, 1.0, 0.6724, 0.6514, 0.3968, 1.0, 0.6724, 0.6514, 0.3968, 1.0, 0.6724, 0.6514, 0.3968, 1.0, 0.6724, 0.6514, 0.3968, 1.0, 0.6724, 0.6514, 0.3968, 1.0, 0.6724, 0.6514, 0.3968, 1.0, 0.6724, 0.6514, 0.3968, 1.0, 0.6724, 0.6514, 0.3968, 1.0, 0.6724, 0.6514, 0.3968, 1.0, 0.6724, 0.6514, 0.3968, 1.0, 0.6724, 0.6514, 0.3968, 1.0, 0.6724, 0.6514, 0.3968, 1.0, 0.6724, 0.6514, 0.3968, 1.0, 0.6724, 0.6514, 0.3968, 1.0, 0.6724, 0.6514, 0.3968, 1.0, 0.6724, 0.6514, 0.3968, 1.0, 0.6724, 0.6514, 0.3968, 1.0, 0.6724, 0.6514, 0.3968, 1.0, 0.6724, 0.6514, 0.3968, 1.0, 0.6724, 0.6514, 0.3968, 1.0, 0.6724, 0.6514, 0.3968, 1.0, 0.6724, 0.6514, 0.3968, 1.0, 0.6724, 0.6514, 0.3968, 1.0, 0.6724, 0.6514, 0.3968, 1.0, 0.6724, 0.6514, 0.3968, 1.0, 0.6724, 0.6514, 0.3968, 1.0, 0.6724, 0.6514, 0.3968, 1.0, 0.6724, 0.6514, 0.3968, 1.0, 0.6724, 0.6514, 0.3968, 1.0, 0.6724, 0.6514, 0.3968, 1.0, 0.6724, 0.6514, 0.3968, 1.0, 0.6724, 0.6514, 0.3968, 1.0, 0.6724, 0.6514, 0.3968, 1.0, 0.6724, 0.6514, 0.3968, 1.0, 0.6724, 0.6514, 0.3968, 1.0, 0.6724, 0.6514, 0.3968, 1.0, 0.6724, 0.6514, 0.3968, 1.0, 0.6724, 0.6514, 0.3968, 1.0, 0.6724, 0.6514, 0.3968, 1.0, 0.6724, 0.6514, 0.3968, 1.0, 0.6724, 0.6514, 0.3968, 1.0, 0.6724, 0.6514, 0.3968, 1.0, 0.6724, 0.6514, 0.3968, 1.0, 0.6724, 0.6514, 0.3968, 1.0, 0.6724, 0.6514, 0.3968, 1.0, 0.6724, 0.6514, 0.3968, 1.0, 0.6724, 0.6514, 0.3968, 1.0, 0.6724, 0.6514, 0.3968, 1.0, 0.6724, 0.6514, 0.3968, 1.0, 0.6724, 0.6514, 0.3968, 1.0, 0.6724, 0.6514, 0.3968, 1.0, 0.6724, 0.6514, 0.3968, 1.0, 0.6724, 0.6514, 0.3968, 1.0, 0.6724, 0.6514, 0.3968, 1.0, 0.6724, 0.6514, 0.3968, 1.0, 0.6724, 0.6514, 0.3968, 1.0, 0.6724, 0.6514, 0.3968, 1.0, 0.6724, 0.6514, 0.3968, 1.0, 0.6724, 0.6514, 0.3968, 1.0, 0.6724, 0.6514, 0.3968, 1.0, 0.6724, 0.6514, 0.3968, 1.0, 0.6724, 0.6514, 0.3968, 1.0, 0.6724, 0.6514, 0.3968, 1.0, 0.6724, 0.6514, 0.3968, 1.0, 0.6724, 0.6514, 0.3968, 1.0, 0.6724, 0.6514, 0.3968, 1.0, 0.6724, 0.6514, 0.3968, 1.0, 0.6724, 0.6514, 0.3968, 1.0, 0.6724, 0.6514, 0.3968, 1.0, 0.6724, 0.6514, 0.3968, 1.0, 0.6724, 0.6514, 0.3968, 1.0, 0.6724, 0.6514, 0.3968, 1.0, 0.6724, 0.6514, 0.3968, 1.0, 0.6724, 0.6514, 0.3968, 1.0, 0.6724, 0.6514, 0.3968, 1.0, 0.6724, 0.6514, 0.3968, 1.0, 0.6724, 0.6514, 0.3968, 1.0, 0.6724, 0.6514, 0.3968, 1.0, 0.6724, 0.6514, 0.3968, 1.0, 0.6724, 0.6514, 0.3968, 1.0, 0.6724, 0.6514, 0.3968, 1.0, 0.6724, 0.6514, 0.3968, 1.0, 0.6724, 0.6514, 0.3968, 1.0, 0.6724, 0.6514, 0.3968, 1.0, 0.6724, 0.6514, 0.3968, 1.0, 0.6724, 0.6514, 0.3968, 1.0, 0.6724, 0.6514, 0.3968, 1.0, 0.6724, 0.6514, 0.3968, 1.0, 0.6724, 0.6514, 0.3968, 1.0, 0.6724, 0.6514, 0.3968, 1.0, 0.6724, 0.6514, 0.3968, 1.0, 0.6724, 0.6514, 0.3968, 1.0, 0.6724, 0.6514, 0.3968, 1.0, 0.6724, 0.6514, 0.3968, 1.0, 0.6724, 0.6514, 0.3968, 1.0, 0.6724, 0.6514, 0.3968, 1.0, 0.6724, 0.6514, 0.3968, 1.0, 0.6724, 0.6514, 0.3968, 1.0, 0.6724, 0.6514, 0.3968, 1.0, 0.6724, 0.6514, 0.3968, 1.0, 0.6724, 0.6514, 0.3968, 1.0, 0.6724, 0.6514, 0.3968, 1.0, 0.6724, 0.6514, 0.3968, 1.0, 0.6724, 0.6514, 0.3968, 1.0, 0.6724, 0.6514, 0.3968, 1.0, 0.6724, 0.6514, 0.3968, 1.0, 0.6724, 0.6514, 0.3968, 1.0, 0.6724, 0.6514, 0.3968, 1.0, 0.6724, 0.6514, 0.3968, 1.0, 0.6724, 0.6514, 0.3968, 1.0, 0.6724, 0.6514, 0.3968, 1.0, 0.6724, 0.6514, 0.3968, 1.0, 0.6724, 0.6514, 0.3968, 1.0, 0.6724, 0.6514, 0.3968, 1.0, 0.6724, 0.6514, 0.3968, 1.0, 0.6724, 0.6514, 0.3968, 1.0, 0.6724, 0.6514, 0.3968, 1.0, 0.6724, 0.6514, 0.3968, 1.0, 0.6724, 0.6514, 0.3968, 1.0, 0.6724, 0.6514, 0.3968, 1.0, 0.6724, 0.6514, 0.3968, 1.0, 0.6724, 0.6514, 0.3968, 1.0, 0.6724, 0.6514, 0.3968, 1.0, 0.6724, 0.6514, 0.3968, 1.0, 0.6724, 0.6514, 0.3968, 1.0, 0.6724, 0.6514, 0.3968, 1.0, 0.6724, 0.6514, 0.3968, 1.0, 0.6724, 0.6514, 0.3968, 1.0, 0.6724, 0.6514, 0.3968, 1.0, 0.6724, 0.6514, 0.3968, 1.0, 0.6724, 0.6514, 0.3968, 1.0, 0.6724, 0.6514, 0.3968, 1.0, 0.6724, 0.6514, 0.3968, 1.0, 0.6724, 0.6514, 0.3968, 1.0, 0.6724, 0.6514, 0.3968, 1.0, 0.6724, 0.6514, 0.3968, 1.0, 0.6724, 0.6514, 0.3968, 1.0, 0.6724, 0.6514, 0.3968, 1.0, 0.6724, 0.6514, 0.3968, 1.0, 0.6724, 0.6514, 0.3968, 1.0, 0.6724, 0.6514, 0.3968, 1.0, 0.6724, 0.6514, 0.3968, 1.0, 0.6724, 0.6514, 0.3968, 1.0, 0.6724, 0.6514, 0.3968, 1.0, 0.6724, 0.6514, 0.3968, 1.0, 0.6724, 0.6514, 0.3968, 1.0, 0.6724, 0.6514, 0.3968, 1.0, 0.6724, 0.6514, 0.3968, 1.0, 0.6724, 0.6514, 0.3968, 1.0, 0.6724, 0.6514, 0.3968, 1.0, 0.6724, 0.6514, 0.3968, 1.0, 0.6724, 0.6514, 0.3968, 1.0, 0.6724, 0.6514, 0.3968, 1.0, 0.6724, 0.6514, 0.3968, 1.0, 0.6724, 0.6514, 0.3968, 1.0, 0.6724, 0.6514, 0.3968, 1.0, 0.6724, 0.6514, 0.3968, 1.0, 0.6724, 0.6514, 0.3968, 1.0, 0.6724, 0.6514, 0.3968, 1.0, 0.6724, 0.6514, 0.3968, 1.0, 0.6724, 0.6514, 0.3968, 1.0, 0.6724, 0.6514, 0.3968, 1.0, 0.6724, 0.6514, 0.3968, 1.0, 0.6724, 0.6514, 0.3968, 1.0, 0.6724, 0.6514, 0.3968, 1.0, 0.6724, 0.6514, 0.3968, 1.0, 0.6724, 0.6514, 0.3968, 1.0, 0.6724, 0.6514, 0.3968, 1.0, 0.6724, 0.6514, 0.3968, 1.0, 0.6724, 0.6514, 0.3968, 1.0, 0.6724, 0.6514, 0.3968, 1.0, 0.6724, 0.6514, 0.3968, 1.0, 0.6724, 0.6514, 0.3968, 1.0, 0.6724, 0.6514, 0.3968, 1.0, 0.6724, 0.6514, 0.3968, 1.0, 0.6724, 0.6514, 0.3968, 1.0, 0.6724, 0.6514, 0.3968, 1.0, 0.6724, 0.6514, 0.3968, 1.0, 0.6724, 0.6514, 0.3968, 1.0, 0.6724, 0.6514, 0.3968, 1.0, 0.6724, 0.6514, 0.3968, 1.0, 0.6724, 0.6514, 0.3968, 1.0, 0.6724, 0.6514, 0.3968, 1.0, 0.6724, 0.6514, 0.3968, 1.0, 0.6724, 0.6514, 0.3968, 1.0, 0.6724, 0.6514, 0.3968, 1.0, 0.6724, 0.6514, 0.3968, 1.0, 0.6724, 0.6514, 0.3968, 1.0, 0.6724, 0.6514, 0.3968, 1.0, 0.6724, 0.6514, 0.3968, 1.0, 0.6724, 0.6514, 0.3968, 1.0, 0.6724, 0.6514, 0.3968, 1.0, 0.6724, 0.6514, 0.3968, 1.0, 0.6724, 0.6514, 0.3968, 1.0, 0.6724, 0.6514, 0.3968, 1.0, 0.6724, 0.6514, 0.3968, 1.0, 0.6724, 0.6514, 0.3968, 1.0, 0.6724, 0.6514, 0.3968, 1.0, 0.6724, 0.6514, 0.3968, 1.0, 0.6724, 0.6514, 0.3968, 1.0, 0.6724, 0.6514, 0.3968, 1.0, 0.6724, 0.6514, 0.3968, 1.0, 0.6724, 0.6514, 0.3968, 1.0, 0.6724, 0.6514, 0.3968, 1.0, 0.6724, 0.6514, 0.3968, 1.0, 0.6724, 0.6514, 0.3968, 1.0, 0.6724, 0.6514, 0.3968, 1.0, 0.6724, 0.6514, 0.3968, 1.0, 0.6724, 0.6514, 0.3968, 1.0, 0.6724, 0.6514, 0.3968, 1.0, 0.6724, 0.6514, 0.3968, 1.0, 0.6724, 0.6514, 0.3968, 1.0, 0.6724, 0.6514, 0.3968, 1.0, 0.6724, 0.6514, 0.3968, 1.0, 0.6724, 0.6514, 0.3968, 1.0, 0.6724, 0.6514, 0.3968, 1.0, 0.6724, 0.6514, 0.3968, 1.0, 0.6724, 0.6514, 0.3968, 1.0, 0.6724, 0.6514, 0.3968, 1.0, 0.6724, 0.6514, 0.3968, 1.0, 0.6724, 0.6514, 0.3968, 1.0, 0.6724, 0.6514, 0.3968, 1.0, 0.6724, 0.6514, 0.3968, 1.0, 0.6724, 0.6514, 0.3968, 1.0, 0.6724, 0.6514, 0.3968, 1.0, 0.6724, 0.6514, 0.3968, 1.0, 0.6724, 0.6514, 0.3968, 1.0, 0.6724, 0.6514, 0.3968, 1.0, 0.6724, 0.6514, 0.3968, 1.0, 0.6724, 0.6514, 0.3968, 1.0, 0.6724, 0.6514, 0.3968, 1.0, 0.6724, 0.6514, 0.3968, 1.0, 0.6724, 0.6514, 0.3968, 1.0, 0.6724, 0.6514, 0.3968, 1.0, 0.6724, 0.6514, 0.3968, 1.0, 0.6724, 0.6514, 0.3968, 1.0, 0.6724, 0.6514, 0.3968, 1.0, 0.6724, 0.6514, 0.3968, 1.0, 0.6724, 0.6514, 0.3968, 1.0, 0.6724, 0.6514, 0.3968, 1.0, 0.6724, 0.6514, 0.3968, 1.0, 0.6724, 0.6514, 0.3968, 1.0, 0.6724, 0.6514, 0.3968, 1.0, 0.6724, 0.6514, 0.3968, 1.0, 0.6724, 0.6514, 0.3968, 1.0, 0.6724, 0.6514, 0.3968, 1.0, 0.6724, 0.6514, 0.3968, 1.0, 0.6724, 0.6514, 0.3968, 1.0, 0.6724, 0.6514, 0.3968, 1.0, 0.6724, 0.6514, 0.3968, 1.0, 0.6724, 0.6514, 0.3968, 1.0, 0.6724, 0.6514, 0.3968, 1.0, 0.6724, 0.6514, 0.3968, 1.0, 0.6724, 0.6514, 0.3968, 1.0, 0.6724, 0.6514, 0.3968, 1.0, 0.6724, 0.6514, 0.3968, 1.0, 0.6724, 0.6514, 0.3968, 1.0, 0.6724, 0.6514, 0.3968, 1.0, 0.6724, 0.6514, 0.3968, 1.0, 0.6724, 0.6514, 0.3968, 1.0, 0.6724, 0.6514, 0.3968, 1.0, 0.6724, 0.6514, 0.3968, 1.0, 0.6724, 0.6514, 0.3968, 1.0, 0.6724, 0.6514, 0.3968, 1.0, 0.7231, 0.7084, 0.4969, 1.0, 0.6724, 0.6514, 0.3968, 1.0, 0.6724, 0.6514, 0.3968, 1.0, 0.6724, 0.6514, 0.3968, 1.0, 0.6724, 0.6514, 0.3968, 1.0, 0.6724, 0.6514, 0.3968, 1.0, 0.807, 0.7913, 0.6445, 1.0, 0.6724, 0.6514, 0.3968, 1.0, 0.6724, 0.6514, 0.3968, 1.0, 0.807, 0.7913, 0.6445, 1.0, 0.6724, 0.6514, 0.3968, 1.0, 0.6724, 0.6514, 0.3968, 1.0, 0.6724, 0.6514, 0.3968, 1.0, 0.6724, 0.6514, 0.3968, 1.0, 0.6724, 0.6514, 0.3968, 1.0, 0.7231, 0.7084, 0.4969, 1.0, 0.6724, 0.6514, 0.3968, 1.0, 0.6724, 0.6514, 0.3968, 1.0, 0.6724, 0.6514, 0.3968, 1.0, 0.7231, 0.7084, 0.4969, 1.0, 0.807, 0.7913, 0.6445, 1.0, 0.6724, 0.6514, 0.3968, 1.0, 0.6724, 0.6514, 0.3968, 1.0, 0.6724, 0.6514, 0.3968, 1.0, 0.6724, 0.6514, 0.3968, 1.0, 0.6724, 0.6514, 0.402, 1.0, 0.6724, 0.6514, 0.3968, 1.0, 0.6724, 0.6514, 0.3968, 1.0, 0.6724, 0.6514, 0.3968, 1.0, 0.6724, 0.6514, 0.3968, 1.0, 0.6724, 0.6514, 0.3968, 1.0, 0.6724, 0.6514, 0.3968, 1.0, 0.6724, 0.6514, 0.3968, 1.0, 0.6724, 0.6514, 0.3968, 1.0, 1.0, 1.0, 1.0, 1.0, 0.6724, 0.6514, 0.3968, 1.0, 0.6724, 0.6514, 0.3968, 1.0, 1.0, 1.0, 1.0, 1.0, 0.6724, 0.6514, 0.402, 1.0, 0.6724, 0.6514, 0.3968, 1.0, 0.6724, 0.6514, 0.3968, 1.0, 0.6724, 0.6514, 0.3968, 1.0, 0.6724, 0.6514, 0.3968, 1.0, 0.6724, 0.6514, 0.3968, 1.0, 0.6724, 0.6514, 0.3968, 1.0, 0.6724, 0.6514, 0.3968, 1.0, 0.6724, 0.6514, 0.402, 1.0, 1.0, 1.0, 1.0, 1.0])
me_circle_006.use_remesh_fix_poles = True
me_circle_006.use_remesh_preserve_attributes = False
me_circle_006.use_mirror_vertex_groups = False
me_circle_006.update()

# ---- objects
ob_circle_006 = bpy.data.objects.new('Circle.006', me_circle_006)

# ---- transforms, parenting, visibility, modifiers, constraints
ob_circle_006.location = (-0.3465, -0.1662, 5.686)
ob_circle_006.rotation_euler = (-7.655, 1.571, 0.0)
ob_circle_006.scale = (0.3476, 0.8316, 0.4956)
ob_circle_006.lineart.crease_threshold = 0.0

# ---- collection membership
col_collection.objects.link(ob_circle_006)

# ---- scene / render settings (as saved in the file)
scene.frame_start = 1; scene.frame_end = 250; scene.frame_set(1)
scene.render.engine = 'BLENDER_EEVEE_NEXT'
scene.cycles.use_denoising = False
scene.cycles.samples = 128
scene.cycles.sampling_pattern = 'TABULATED_SOBOL'
scene.cycles.use_adaptive_sampling = False
scene.cycles.use_light_tree = False
scene.view_settings.view_transform = 'Filmic'
bpy.context.view_layer.update()

# ---- added for rendering (the .blend has no active camera and no usable light): camera, sun
cam_auto = bpy.data.cameras.new('AutoCamera')
cam_auto.lens = 50.0
cam_auto.sensor_width = 36.0
cam_auto.clip_end = 1000.0
ob_auto_camera = bpy.data.objects.new('AutoCamera', cam_auto)
scene.collection.objects.link(ob_auto_camera)
ob_auto_camera.location = (7.08572, -9.00633, 9.82587)
ob_auto_camera.rotation_euler = (1.09748, -7.21219e-08, 0.694738)
scene.camera = ob_auto_camera
light_auto_sun = bpy.data.lights.new('AutoSun', 'SUN')
light_auto_sun.energy = 3.0
light_auto_sun.angle = 0.0523599
ob_auto_sun = bpy.data.objects.new('AutoSun', light_auto_sun)
scene.collection.objects.link(ob_auto_sun)
ob_auto_sun.rotation_euler = (0.872665, 0.174533, 0.523599)
bpy.context.view_layer.update()
